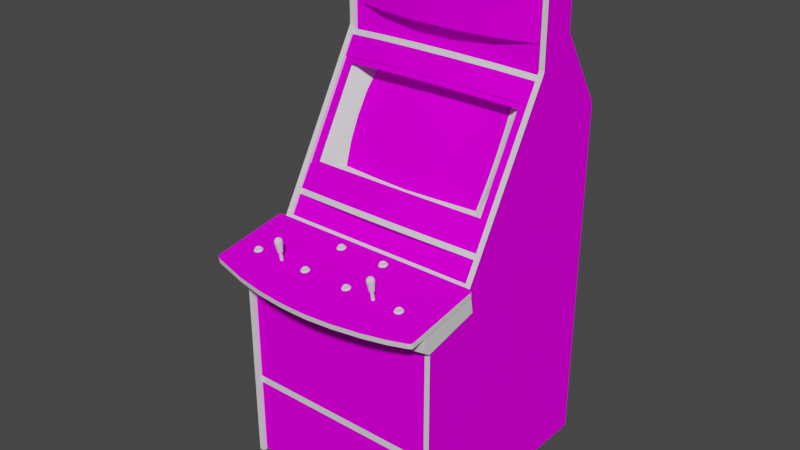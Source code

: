 # Source: freezeat.blend  (saved by Blender 2.93.20; exported with 4.5.12 LTS)
import bpy
from mathutils import Matrix  # noqa: F401  (used for matrix-valued properties, if any)

bpy.ops.wm.read_factory_settings(use_empty=True)
scene = bpy.context.scene
scene.name = 'Scene'

# ---- images (referenced by path relative to the original .blend; pixels are not part of the script)
import os
ASSET_DIR = os.environ.get("B2B_ASSET_DIR", "")  # directory of the original .blend (textures are referenced by path, not embedded)
HERE = os.path.dirname(os.path.abspath(__file__))  # packed textures are extracted next to this script under _unpacked/

def load_image(name, relpath, width, height, colorspace="sRGB"):
    """Load a texture the original file referenced (path relative to the .blend, or extracted next to this script)."""
    p = next((c for c in (os.path.join(HERE, relpath), os.path.join(ASSET_DIR, relpath)) if relpath and os.path.exists(c)), "")
    if p:
        img = bpy.data.images.load(p, check_existing=True)
        img.name = name
    else:  # same state as the original file: an image datablock whose file is absent (Cycles renders it pink)
        img = bpy.data.images.new(name, width, height)
        img.source = "FILE"
        img.filepath = "//" + (relpath or name)
    img.colorspace_settings.name = colorspace
    return img
img_01freezeatmarqueemap_tiff = load_image('01freezeatmarqueemap.TIFF', '01freezeatmarqueemap.TIFF', 1024, 1024, 'sRGB')
img_02freezeatscreenmap_tiff = load_image('02freezeatscreenmap.TIFF', '02freezeatscreenmap.TIFF', 1024, 1024, 'sRGB')
img_freezeatsidemap_tiff = load_image('freezeatsidemap.TIFF', 'freezeatsidemap.TIFF', 1024, 1024, 'sRGB')
img_freezeatcpomap_tiff = load_image('freezeatcpomap.TIFF', 'freezeatcpomap.TIFF', 1024, 1024, 'sRGB')
img_freezeatmmultimap_tiff = load_image('freezeatmmultimap.TIFF', 'freezeatmmultimap.TIFF', 1024, 1024, 'sRGB')

# ---- materials (node trees are filled in below, after node groups)
mat_01freezeatmarqueemat = bpy.data.materials.new('01freezeatmarqueemat')
mat_01freezeatmarqueemat.use_transparent_shadow = False
mat_01freezeatmarqueemat.roughness = 0.8807
mat_01freezeatmarqueemat.specular_intensity = 0.0
mat_02freezeatscreenmat = bpy.data.materials.new('02freezeatscreenmat')
mat_02freezeatscreenmat.use_transparent_shadow = False
mat_02freezeatscreenmat.roughness = 0.8807
mat_02freezeatscreenmat.specular_intensity = 0.0
mat_freezeatside = bpy.data.materials.new('freezeatside')
mat_freezeatside.use_transparent_shadow = False
mat_freezeatside.roughness = 0.8807
mat_freezeatside.specular_intensity = 0.0
mat_freezeatblacktrim = bpy.data.materials.new('freezeatblacktrim')
mat_freezeatblacktrim.use_transparent_shadow = False
mat_freezeatblacktrim.roughness = 0.7934
mat_freezeatblacktrim.specular_intensity = 0.1216
mat_freezeatcpomat = bpy.data.materials.new('freezeatcpomat')
mat_freezeatcpomat.use_transparent_shadow = False
mat_freezeatcpomat.roughness = 0.8807
mat_freezeatcpomat.specular_intensity = 0.0
mat_freezeatmmultimat = bpy.data.materials.new('freezeatmmultimat')
mat_freezeatmmultimat.use_transparent_shadow = False
mat_freezeatmmultimat.roughness = 0.8807
mat_freezeatmmultimat.specular_intensity = 0.0
mat_freezeatbuttonw = bpy.data.materials.new('freezeatbuttonw')
mat_freezeatbuttonw.use_transparent_shadow = False
mat_freezeatbuttonw.roughness = 0.7934
mat_freezeatbuttonw.specular_intensity = 0.6902
mat_freezeatbuttonyellow = bpy.data.materials.new('freezeatbuttonyellow')
mat_freezeatbuttonyellow.use_transparent_shadow = False
mat_freezeatbuttonyellow.roughness = 0.7934
mat_freezeatbuttonyellow.specular_intensity = 0.6275

# ---- node groups
ng_auto_smooth = bpy.data.node_groups.new('Auto Smooth', 'GeometryNodeTree')
_s = ng_auto_smooth.interface.new_socket(name='Geometry', in_out='OUTPUT', socket_type='NodeSocketGeometry')
_s = ng_auto_smooth.interface.new_socket(name='Geometry', in_out='INPUT', socket_type='NodeSocketGeometry')
_s = ng_auto_smooth.interface.new_socket(name='Angle', in_out='INPUT', socket_type='NodeSocketFloat')
_s.subtype = 'ANGLE'
_s.min_value = 0.0
_s.max_value = 3.142
ng_auto_smooth.is_modifier = True
_N = ng_auto_smooth.nodes; _L = ng_auto_smooth.links
n0 = _N.new('NodeGroupOutput'); n0.name = 'Group Output'; n0.location = (480, -100)
n1 = _N.new('NodeGroupInput'); n1.name = 'Group Input'; n1.location = (-420, -300)
n2 = _N.new('NodeGroupInput'); n2.name = 'Group Input.001'; n2.location = (-60, -100)
n3 = _N.new('GeometryNodeSetShadeSmooth'); n3.name = 'Set Shade Smooth'; n3.location = (120, -100)
n3.domain = 'EDGE'
n4 = _N.new('GeometryNodeSetShadeSmooth'); n4.name = 'Set Shade Smooth.001'; n4.location = (300, -100)
n5 = _N.new('GeometryNodeInputMeshEdgeAngle'); n5.name = 'Edge Angle'; n5.location = (-420, -220)
n6 = _N.new('GeometryNodeInputEdgeSmooth'); n6.name = 'Is Edge Smooth'; n6.location = (-60, -160)
n7 = _N.new('GeometryNodeInputShadeSmooth'); n7.name = 'Is Face Smooth'; n7.location = (-240, -340)
n8 = _N.new('FunctionNodeBooleanMath'); n8.name = 'Boolean Math'; n8.location = (-60, -220)
n9 = _N.new('FunctionNodeCompare'); n9.name = 'Compare'; n9.location = (-240, -180)
n9.operation = 'LESS_EQUAL'
_L.new(n5.outputs[0], n9.inputs[0])
_L.new(n4.outputs[0], n0.inputs[0])
_L.new(n1.outputs[1], n9.inputs[1])
_L.new(n9.outputs[0], n8.inputs[0])
_L.new(n7.outputs[0], n8.inputs[1])
_L.new(n2.outputs[0], n3.inputs[0])
_L.new(n6.outputs[0], n3.inputs[1])
_L.new(n3.outputs[0], n4.inputs[0])
_L.new(n8.outputs[0], n3.inputs[2])
n0.is_active_output = True

# ---- material node trees
mat_01freezeatmarqueemat.use_nodes = True; mat_01freezeatmarqueemat.node_tree.nodes.clear()
_N = mat_01freezeatmarqueemat.node_tree.nodes; _L = mat_01freezeatmarqueemat.node_tree.links
n0 = _N.new('ShaderNodeBsdfPrincipled'); n0.name = 'Principled BSDF'; n0.location = (10, 300)
n0.distribution = 'GGX'
n0.subsurface_method = 'BURLEY'
n0.inputs[2].default_value = 0.8807
n0.inputs[3].default_value = 1.45
n0.inputs[13].default_value = 0.0
n0.inputs[27].default_value = (0.0, 0.0, 0.0, 1.0)
n0.inputs[28].default_value = 1.0
n1 = _N.new('ShaderNodeOutputMaterial'); n1.name = 'Material Output'; n1.location = (300, 300)
n2 = _N.new('ShaderNodeTexImage'); n2.name = 'Image Texture'; n2.location = (-300, 600)
n2.image = img_01freezeatmarqueemap_tiff
_L.new(n0.outputs[0], n1.inputs[0])
_L.new(n2.outputs[0], n0.inputs[0])
n1.is_active_output = True
mat_02freezeatscreenmat.use_nodes = True; mat_02freezeatscreenmat.node_tree.nodes.clear()
_N = mat_02freezeatscreenmat.node_tree.nodes; _L = mat_02freezeatscreenmat.node_tree.links
n0 = _N.new('ShaderNodeBsdfPrincipled'); n0.name = 'Principled BSDF'; n0.location = (10, 300)
n0.distribution = 'GGX'
n0.subsurface_method = 'BURLEY'
n0.inputs[2].default_value = 0.8807
n0.inputs[3].default_value = 1.45
n0.inputs[13].default_value = 0.0
n0.inputs[27].default_value = (0.0, 0.0, 0.0, 1.0)
n0.inputs[28].default_value = 1.0
n1 = _N.new('ShaderNodeOutputMaterial'); n1.name = 'Material Output'; n1.location = (300, 300)
n2 = _N.new('ShaderNodeTexImage'); n2.name = 'Image Texture'; n2.location = (-300, 600)
n2.image = img_02freezeatscreenmap_tiff
_L.new(n0.outputs[0], n1.inputs[0])
_L.new(n2.outputs[0], n0.inputs[0])
n1.is_active_output = True
mat_freezeatside.use_nodes = True; mat_freezeatside.node_tree.nodes.clear()
_N = mat_freezeatside.node_tree.nodes; _L = mat_freezeatside.node_tree.links
n0 = _N.new('ShaderNodeBsdfPrincipled'); n0.name = 'Principled BSDF'; n0.location = (10, 300)
n0.distribution = 'GGX'
n0.subsurface_method = 'BURLEY'
n0.inputs[2].default_value = 0.8807
n0.inputs[3].default_value = 1.45
n0.inputs[13].default_value = 0.0
n0.inputs[27].default_value = (0.0, 0.0, 0.0, 1.0)
n0.inputs[28].default_value = 1.0
n1 = _N.new('ShaderNodeOutputMaterial'); n1.name = 'Material Output'; n1.location = (300, 300)
n2 = _N.new('ShaderNodeTexImage'); n2.name = 'Image Texture'; n2.location = (-300, 600)
n2.image = img_freezeatsidemap_tiff
_L.new(n0.outputs[0], n1.inputs[0])
_L.new(n2.outputs[0], n0.inputs[0])
n1.is_active_output = True
mat_freezeatblacktrim.use_nodes = True; mat_freezeatblacktrim.node_tree.nodes.clear()
_N = mat_freezeatblacktrim.node_tree.nodes; _L = mat_freezeatblacktrim.node_tree.links
n0 = _N.new('ShaderNodeBsdfPrincipled'); n0.name = 'Principled BSDF'; n0.location = (10, 300)
n0.distribution = 'GGX'
n0.subsurface_method = 'BURLEY'
n0.inputs[2].default_value = 0.7934
n0.inputs[3].default_value = 1.45
n0.inputs[13].default_value = 0.1216
n0.inputs[27].default_value = (0.0, 0.0, 0.0, 1.0)
n0.inputs[28].default_value = 1.0
n1 = _N.new('ShaderNodeOutputMaterial'); n1.name = 'Material Output'; n1.location = (300, 300)
_L.new(n0.outputs[0], n1.inputs[0])
n1.is_active_output = True
mat_freezeatcpomat.use_nodes = True; mat_freezeatcpomat.node_tree.nodes.clear()
_N = mat_freezeatcpomat.node_tree.nodes; _L = mat_freezeatcpomat.node_tree.links
n0 = _N.new('ShaderNodeBsdfPrincipled'); n0.name = 'Principled BSDF'; n0.location = (10, 300)
n0.distribution = 'GGX'
n0.subsurface_method = 'BURLEY'
n0.inputs[2].default_value = 0.8807
n0.inputs[3].default_value = 1.45
n0.inputs[13].default_value = 0.0
n0.inputs[27].default_value = (0.0, 0.0, 0.0, 1.0)
n0.inputs[28].default_value = 1.0
n1 = _N.new('ShaderNodeOutputMaterial'); n1.name = 'Material Output'; n1.location = (300, 300)
n2 = _N.new('ShaderNodeTexImage'); n2.name = 'Image Texture'; n2.location = (-300, 600)
n2.image = img_freezeatcpomap_tiff
_L.new(n0.outputs[0], n1.inputs[0])
_L.new(n2.outputs[0], n0.inputs[0])
n1.is_active_output = True
mat_freezeatmmultimat.use_nodes = True; mat_freezeatmmultimat.node_tree.nodes.clear()
_N = mat_freezeatmmultimat.node_tree.nodes; _L = mat_freezeatmmultimat.node_tree.links
n0 = _N.new('ShaderNodeBsdfPrincipled'); n0.name = 'Principled BSDF'; n0.location = (10, 300)
n0.distribution = 'GGX'
n0.subsurface_method = 'BURLEY'
n0.inputs[2].default_value = 0.8807
n0.inputs[3].default_value = 1.45
n0.inputs[13].default_value = 0.0
n0.inputs[27].default_value = (0.0, 0.0, 0.0, 1.0)
n0.inputs[28].default_value = 1.0
n1 = _N.new('ShaderNodeOutputMaterial'); n1.name = 'Material Output'; n1.location = (300, 300)
n2 = _N.new('ShaderNodeTexImage'); n2.name = 'Image Texture'; n2.location = (-300, 600)
n2.image = img_freezeatmmultimap_tiff
_L.new(n0.outputs[0], n1.inputs[0])
_L.new(n2.outputs[0], n0.inputs[0])
n1.is_active_output = True
mat_freezeatbuttonw.use_nodes = True; mat_freezeatbuttonw.node_tree.nodes.clear()
_N = mat_freezeatbuttonw.node_tree.nodes; _L = mat_freezeatbuttonw.node_tree.links
n0 = _N.new('ShaderNodeBsdfPrincipled'); n0.name = 'Principled BSDF'; n0.location = (10, 300)
n0.distribution = 'GGX'
n0.subsurface_method = 'BURLEY'
n0.inputs[2].default_value = 0.7934
n0.inputs[3].default_value = 1.45
n0.inputs[13].default_value = 0.6902
n0.inputs[27].default_value = (0.0, 0.0, 0.0, 1.0)
n0.inputs[28].default_value = 1.0
n1 = _N.new('ShaderNodeOutputMaterial'); n1.name = 'Material Output'; n1.location = (300, 300)
_L.new(n0.outputs[0], n1.inputs[0])
n1.is_active_output = True
mat_freezeatbuttonyellow.use_nodes = True; mat_freezeatbuttonyellow.node_tree.nodes.clear()
_N = mat_freezeatbuttonyellow.node_tree.nodes; _L = mat_freezeatbuttonyellow.node_tree.links
n0 = _N.new('ShaderNodeBsdfPrincipled'); n0.name = 'Principled BSDF'; n0.location = (10, 300)
n0.distribution = 'GGX'
n0.subsurface_method = 'BURLEY'
n0.inputs[2].default_value = 0.7934
n0.inputs[3].default_value = 1.45
n0.inputs[13].default_value = 0.6275
n0.inputs[27].default_value = (0.0, 0.0, 0.0, 1.0)
n0.inputs[28].default_value = 1.0
n1 = _N.new('ShaderNodeOutputMaterial'); n1.name = 'Material Output'; n1.location = (300, 300)
_L.new(n0.outputs[0], n1.inputs[0])
n1.is_active_output = True

# ---- world
world_world = bpy.data.worlds.new('World'); scene.world = world_world
world_world.use_nodes = True; world_world.node_tree.nodes.clear()
_N = world_world.node_tree.nodes; _L = world_world.node_tree.links
n0 = _N.new('ShaderNodeOutputWorld'); n0.name = 'World Output'; n0.location = (300, 300)
n1 = _N.new('ShaderNodeBackground'); n1.name = 'Background'; n1.location = (10, 300)
n1.inputs[0].default_value = (0.05088, 0.05088, 0.05088, 1.0)
_L.new(n1.outputs[0], n0.inputs[0])
n0.is_active_output = True
world_world.color = (0.05088, 0.05088, 0.05088)
world_world.use_sun_shadow = False
world_world.sun_shadow_jitter_overblur = 0.0

# ---- meshes
me_freezeat = bpy.data.meshes.new('freezeat')
me_freezeat.from_pydata([(0.08125, 0.5818, -0.3365), (-0.2226, 0.5818, -0.3542), (-0.07089, 0.8688, -0.3365), (0.2334, 0.5818, -0.3542), (-0.3747, 0.5818, -0.3924), (-0.3747, 0.8688, -0.3924), (-0.2226, 0.8688, -0.3542), (0.3851, 0.5818, -0.3924), (-0.07089, 0.5818, -0.3365), (0.08125, 0.8688, -0.3365), (0.3851, 0.5818, -0.4164), (0.2334, 0.8688, -0.3542), (-0.3747, 0.5818, -0.4164), (0.3851, 0.8688, -0.3924), (0.3851, 0.8608, -0.4046), (-0.3747, 0.8608, -0.4046), (-0.1406, 0.1443, -0.2285), (0.006023, 0.1468, -0.2184), (0.005603, 0.238, -0.2596), (0.2952, 0.2145, -0.2903), (0.1535, 0.2296, -0.2701), (0.151, 0.1443, -0.2281), (0.006023, 0.3179, -0.3168), (-0.1423, 0.309, -0.3231), (-0.1436, 0.2296, -0.2701), (0.1506, 0.3094, -0.3231), (0.2922, 0.1363, -0.2487), (-0.2869, 0.214, -0.2907), (0.1439, 0.05687, -0.1961), (0.006443, 0.05603, -0.189), (0.4028, -0.3659, 0.1695), (0.4028, -0.3659, -0.6807), (0.4028, 0.3145, -0.6807), (-0.392, -0.3659, -0.6807), (0.4028, -1.002, 0.1695), (0.4028, -1.002, -0.6807), (0.4028, 0.6011, -0.5076), (0.4028, -0.1478, 0.001378), (0.4028, 0.5007, -0.3752), (-0.392, 0.5116, -0.3756), (-0.392, 0.6011, -0.5076), (-0.392, -0.2062, 0.1695), (0.4028, 0.868, -0.3785), (0.4028, 0.5956, -0.5088), (-0.392, 0.3212, -0.6786), (0.4028, -0.2062, 0.1695), (0.4028, 0.8625, -0.3756), (0.4028, 0.3212, -0.6786), (-0.392, 0.5007, -0.3752), (0.1825, -0.09821, 0.1888), (0.1817, -0.09779, 0.1859), (0.1817, -0.1297, 0.1813), (-0.2129, -0.09821, 0.1888), (-0.2138, -0.09779, 0.1859), (-0.2134, -0.1297, 0.1813), (0.193, -0.1293, 0.1783), (0.1909, -0.1289, 0.1762), (0.1909, -0.09695, 0.1808), (0.1825, -0.1302, 0.1842), (0.1909, -0.1306, 0.1863), (0.193, -0.1302, 0.1842), (0.193, -0.09821, 0.1888), (0.1909, -0.09863, 0.1913), (-0.2024, -0.1293, 0.1783), (-0.2045, -0.1289, 0.1762), (-0.202, -0.09737, 0.1829), (-0.2125, -0.1302, 0.1842), (-0.2045, -0.1306, 0.1863), (-0.2024, -0.1302, 0.1842), (-0.1486, -0.2293, 0.2544), (-0.4046, -0.2163, 0.2077), (0.417, -0.2163, 0.2077), (0.188, -0.1289, 0.1754), (0.1939, -0.1297, 0.1813), (0.1846, -0.1289, 0.1762), (0.1825, -0.1293, 0.1783), (0.1846, -0.1306, 0.1863), (0.1939, -0.09779, 0.1859), (-0.2104, -0.09695, 0.1808), (-0.2016, -0.1297, 0.1813), (-0.2104, -0.1289, 0.1762), (-0.2125, -0.1293, 0.1783), (-0.2104, -0.1306, 0.1863), (-0.3739, 0.8621, -0.4996), (0.1632, -0.1503, 0.2603), (-0.1486, -0.1503, 0.2603), (0.1632, -0.2386, 0.2384), (-0.1486, -0.2386, 0.2384), (0.188, -0.1306, 0.1871), (-0.2075, -0.1289, 0.1754), (-0.2075, -0.1306, 0.1871), (0.3851, -0.6992, 0.1544), (0.3851, -0.6727, 0.1544), (-0.3739, 0.5994, -0.4996), (0.3851, 0.5994, -0.4996), (-0.3739, 0.3115, -0.6706), (0.3851, 0.3115, -0.6706), (-0.3739, -0.9972, -0.6706), (0.3851, -0.9972, -0.6706), (0.3851, 0.8621, -0.3836), (0.3851, 0.8621, -0.4996), (-0.3739, 0.8621, -0.3836), (0.383, 0.4918, -0.3706), (-0.3722, 0.4918, -0.3706), (-0.3722, -0.1478, 0.001378), (-0.3722, 0.5956, -0.5088), (-0.3722, -1.002, 0.1695), (0.383, -1.002, 0.1695), (0.06024, -0.1734, 0.3452), (-0.41, -0.1175, -0.01123), (0.1632, -0.2293, 0.2544), (-0.4046, -0.1415, 0.2166), (0.383, 0.5116, -0.3756), (-0.392, 0.3145, -0.6807), (0.417, -0.2285, 0.1913), (0.3864, -0.04147, -0.09444), (0.3864, 0.4885, -0.4042), (-0.392, -0.3659, 0.1695), (0.006443, 0.4322, -0.371), (-0.1348, 0.3788, -0.3806), (-0.2865, 0.291, -0.3374), (-0.3718, 0.4881, -0.4042), (-0.3718, -0.04147, -0.09486), (0.383, 0.868, -0.5004), (-0.3722, 0.868, -0.5004), (0.3254, 0.4166, -0.3622), (0.3368, 0.3279, -0.31), (-0.07341, 0.006015, -0.052), (-0.2285, -0.001129, -0.06418), (-0.2285, -0.01836, -0.0541), (0.2426, 0.5015, -0.3516), (0.08587, 0.5087, -0.3395), (0.08587, 0.491, -0.3294), (0.383, 0.3212, -0.6786), (0.383, 0.5956, -0.5088), (-0.3722, 0.3212, -0.6786), (0.006443, 0.04132, -0.1428), (0.1674, 0.04678, -0.1461), (0.2922, 0.2918, -0.3378), (-0.3285, 0.1426, -0.202), (-0.2835, 0.1359, -0.2491), (-0.1327, 0.05687, -0.1957), (-0.3336, 0.2338, -0.2554), (-0.1583, 0.4254, -0.3672), (-0.3777, -0.03223, -0.07721), (0.417, -0.1818, -0.023), (-0.4046, -0.1818, -0.023), (0.417, -0.1104, -0.01123), (0.417, -0.1415, 0.2166), (0.167, 0.4263, -0.3676), (0.1439, 0.3792, -0.3811), (0.283, 0.3653, -0.389), (-0.2251, 0.5015, -0.3516), (-0.05323, -0.1541, 0.3477), (-0.1562, -0.1528, 0.3393), (0.1531, -0.1722, 0.3376), (0.2599, -0.1507, 0.3241), (-0.2545, -0.1692, 0.3199), (-0.41, -0.1617, 0.2716), (0.4221, -0.1419, 0.2687), (0.4221, -0.1608, 0.2657), (-0.4046, -0.1104, -0.01123), (0.4099, -0.1163, -0.01837), (-0.3911, -0.1163, -0.01837), (-0.3911, -0.09737, -0.01543), (-0.392, -1.002, -0.6807), (-0.3722, -1.002, -0.6807), (0.383, -1.002, -0.6807), (0.383, 0.6011, -0.5076), (-0.3722, 0.6011, -0.5076), (-0.392, 0.5956, -0.5088), (0.4028, 0.4918, -0.3706), (0.383, -0.1478, 0.001378), (0.4028, 0.5116, -0.3756), (-0.392, 0.8625, -0.3756), (-0.3722, 0.5116, -0.3756), (-0.392, 0.4918, -0.3706), (0.4221, -0.1184, -0.005767), (0.4099, -0.09737, -0.01543), (-0.2545, -0.1503, 0.3229), (-0.3957, -0.1449, 0.2863), (0.283, 0.05477, -0.2113), (0.3368, 0.1426, -0.202), (0.3859, 0.47, -0.3664), (0.3859, 0.4872, -0.376), (-0.2735, 0.05477, -0.2113), (-0.3773, 0.47, -0.3664), (0.2393, -0.01836, -0.0541), (0.1531, -0.1533, 0.3405), (0.4028, 0.8629, -0.5038), (0.4028, 0.868, -0.5004), (-0.392, 0.8629, -0.5038), (-0.3722, 0.868, -0.3785), (-0.392, 0.868, -0.5004), (-0.3722, 0.8625, -0.3756), (-0.392, 0.868, -0.3785), (0.383, 0.8625, -0.3756), (-0.3777, -0.015, -0.08772), (0.008965, -0.1734, 0.346), (0.008965, -0.1545, 0.3489), (-0.05323, -0.1734, 0.3447), (-0.3726, -0.1012, -0.03939), (-0.3726, -0.1012, -0.01501), (0.3834, -0.1012, -0.01501), (-0.1562, 0.04678, -0.1461), (-0.07004, 0.491, -0.3294), (-0.3722, -0.2062, 0.1695), (-0.392, -0.1478, 0.001378), (0.383, -0.2062, 0.1695), (0.2426, 0.4843, -0.3416), (-0.07341, -0.01122, -0.04191), (0.2599, -0.1697, 0.3212), (0.4107, -0.1634, 0.2821), (-0.3314, 0.3267, -0.3096), (-0.2781, 0.3641, -0.3886), (-0.3209, 0.4149, -0.3613), (-0.4063, -0.1629, 0.2775), (0.08251, -0.01122, -0.04191), (0.006443, 0.3855, -0.379), (0.3834, -0.1012, -0.03939), (-0.392, -1.002, 0.1695), (-0.4046, -0.2285, 0.1913), (0.417, -0.1171, -0.01459), (0.417, -0.09821, -0.01165), (-0.3773, 0.4872, -0.376), (-0.07004, 0.5087, -0.3395), (0.3864, -0.03223, -0.07721), (0.3254, 0.05393, -0.1503), (-0.3159, 0.05393, -0.1503), (-0.1562, -0.1722, 0.3363), (0.3418, 0.2342, -0.2554), (-0.3957, -0.1638, 0.2834), (0.3435, -0.1667, 0.3027), (0.4204, -0.1436, 0.2792), (-0.3722, 0.8629, -0.5038), (0.383, 0.8629, -0.5038), (0.383, 0.868, -0.3785), (0.4204, -0.1625, 0.2762), (-0.3722, 0.3145, -0.6807), (0.383, 0.3145, -0.6807), (-0.4029, -0.1167, -0.01711), (-0.3722, 0.5007, -0.3752), (0.383, 0.5007, -0.3752), (-0.41, -0.1428, 0.2745), (0.3435, -0.1478, 0.3056), (0.06024, -0.1545, 0.3481), (0.4107, -0.1444, 0.2851), (0.4221, -0.09947, -0.002825), (-0.4029, -0.09779, -0.01417), (-0.41, -0.09863, -0.008289), (-0.4063, -0.1436, 0.2804), (-0.2226, 0.007276, -0.07217), (-0.2197, 0.09049, -0.1201), (-0.3378, 0.07914, -0.1398), (-0.06962, 0.4057, -0.2857), (0.08041, 0.4057, -0.2857), (0.08125, 0.4935, -0.3361), (0.3511, 0.07914, -0.1403), (0.23, 0.09049, -0.1201), (0.2334, 0.007276, -0.07217), (0.08041, 0.09763, -0.1083), (-0.06962, 0.09763, -0.1083), (-0.07089, 0.014, -0.0604), (0.23, 0.399, -0.2974), (0.3511, 0.3876, -0.3176), (0.3557, 0.475, -0.368), (-0.3424, 0.475, -0.3676), (-0.3378, 0.3876, -0.3172), (-0.2197, 0.399, -0.2974), (0.3851, -0.5542, 0.1544), (-0.3739, -0.5542, 0.1544), (-0.3739, -0.6727, 0.1544), (0.2334, 0.4864, -0.3479), (-0.3747, 0.07116, -0.1419), (-0.3747, -0.007013, -0.09696), (0.3851, -0.007013, -0.09696), (0.3851, 0.07116, -0.1419), (0.08125, 0.014, -0.0604), (0.3851, 0.3897, -0.3256), (-0.07089, 0.4935, -0.3361), (-0.3747, 0.3897, -0.3256), (-0.3739, -0.6992, 0.1544), (-0.3739, -0.9972, 0.1544), (0.3851, -0.9972, 0.1544), (0.3851, -0.2176, 0.1544), (-0.3739, -0.2176, 0.1544), (-0.3726, 0.478, -0.3907), (0.3834, 0.478, -0.3907), (0.3834, 0.5801, -0.3907), (-0.3726, 0.5801, -0.3907), (0.3834, -0.03223, -0.07931), (-0.3726, -0.03223, -0.07931), (0.3864, -0.015, -0.08772), (0.3864, 0.06233, -0.1331), (0.2397, 0.0762, -0.11), (-0.2226, 0.4864, -0.3479), (-0.3773, 0.4032, -0.3277), (-0.2255, 0.4175, -0.3033), (0.3859, 0.4032, -0.3277), (-0.3424, -0.004071, -0.09192), (-0.3747, 0.4721, -0.3727), (0.3851, 0.4721, -0.3727), (0.3557, -0.004071, -0.09234), (-0.3777, 0.06233, -0.1331), (0.08545, 0.4242, -0.2911), (0.2422, 0.4175, -0.3033), (-0.2251, 0.4843, -0.3416), (-0.07047, 0.4242, -0.2911), (0.2393, -0.001129, -0.06418), (0.08293, 0.08334, -0.09781), (-0.2281, 0.0762, -0.11), (0.08251, 0.006015, -0.052), (-0.07299, 0.08334, -0.09781), (-0.09148, -0.09485, 0.02407), (-0.08601, -0.09821, 0.01945), (0.08882, -0.09485, 0.02407), (-0.08265, -0.09989, 0.02954), (-0.08686, -0.1024, 0.04256), (-0.07845, -0.1024, 0.04256), (-0.08686, -0.09821, 0.01651), (-0.07929, -0.09821, 0.01945), (-0.07383, -0.09485, 0.02407), (-0.07383, -0.09863, 0.02323), (0.09764, -0.09989, 0.02954), (0.09344, -0.1024, 0.04256), (0.1018, -0.1024, 0.04256), (0.09344, -0.09821, 0.01651), (0.09428, -0.09821, 0.01945), (0.101, -0.09401, 0.02029), (0.1065, -0.09485, 0.02407), (-0.09148, -0.09695, 0.03668), (-0.09148, -0.1007, 0.03584), (-0.07173, -0.09989, 0.02954), (-0.07131, -0.1016, 0.03752), (-0.08601, -0.1016, 0.03962), (-0.09358, -0.1016, 0.03752), (-0.09652, -0.1003, 0.02954), (-0.0692, -0.1016, 0.01945), (-0.07761, -0.1007, 0.01357), (-0.07845, -0.09821, 0.01651), (-0.09358, -0.09905, 0.02155), (0.08882, -0.1007, 0.03584), (0.1065, -0.1007, 0.03584), (0.109, -0.1016, 0.03752), (0.08671, -0.1016, 0.03752), (0.08377, -0.1003, 0.02954), (0.1111, -0.1016, 0.01945), (0.1018, -0.09821, 0.01651), (0.1086, -0.09989, 0.02954), (0.08671, -0.09905, 0.02155), (-0.07383, -0.09695, 0.03668), (-0.07929, -0.1016, 0.03962), (-0.09316, -0.09569, 0.03038), (-0.09148, -0.09863, 0.02323), (-0.07383, -0.1007, 0.03584), (-0.07173, -0.09569, 0.03038), (-0.09316, -0.09989, 0.02954), (-0.07131, -0.09905, 0.02155), (-0.0692, -0.1049, 0.03836), (-0.06626, -0.1033, 0.02911), (-0.06878, -0.1003, 0.02954), (-0.0877, -0.1007, 0.01357), (0.1065, -0.09695, 0.03668), (0.101, -0.1016, 0.03962), (0.09428, -0.1016, 0.03962), (0.09428, -0.09737, 0.04046), (0.08882, -0.09863, 0.02323), (0.1086, -0.09569, 0.03038), (0.08671, -0.09989, 0.02954), (0.109, -0.09905, 0.02155), (0.1111, -0.1049, 0.03836), (0.114, -0.1033, 0.02911), (0.1115, -0.1003, 0.02954), (0.1027, -0.1007, 0.01357), (0.0926, -0.1007, 0.01357), (-0.08601, -0.09737, 0.04046), (-0.07929, -0.09737, 0.04046), (-0.08601, -0.09401, 0.02029), (-0.07929, -0.09401, 0.02029), (-0.07761, -0.1058, 0.04424), (-0.0877, -0.1058, 0.04424), (-0.09568, -0.1049, 0.03836), (-0.09904, -0.1033, 0.02911), (-0.09568, -0.1016, 0.01945), (0.101, -0.09737, 0.04046), (0.09428, -0.09401, 0.02029), (0.08671, -0.09569, 0.03038), (0.08882, -0.09695, 0.03668), (0.101, -0.09821, 0.01945), (0.1065, -0.09863, 0.02323), (0.1027, -0.1058, 0.04424), (0.0926, -0.1058, 0.04424), (0.08461, -0.1049, 0.03836), (0.08125, -0.1033, 0.02911), (0.08461, -0.1016, 0.01945), (0.18, -0.04694, 0.1846), (0.1809, -0.04358, 0.1943), (0.188, -0.04232, 0.1871), (-0.2155, -0.04694, 0.1846), (-0.2146, -0.04358, 0.1943), (-0.2075, -0.04232, 0.1871), (-0.3256, -0.1201, 0.1766), (-0.3201, -0.1196, 0.1728), (-0.11, -0.1201, 0.1766), (-0.1045, -0.1196, 0.1728), (-0.1045, -0.1234, 0.172), (0.07327, -0.1234, 0.172), (0.1926, -0.09653, 0.1947), (0.188, -0.09695, 0.196), (0.183, -0.09401, 0.1779), (0.1809, -0.05408, 0.18), (0.1964, -0.09485, 0.1817), (0.1926, -0.09401, 0.1779), (0.1951, -0.05408, 0.18), (-0.2024, -0.09653, 0.1947), (-0.2125, -0.09401, 0.1779), (-0.2146, -0.05408, 0.18), (-0.1991, -0.09485, 0.1817), (-0.2024, -0.09401, 0.1779), (-0.2003, -0.05408, 0.18), (-0.3167, -0.1251, 0.1821), (-0.3209, -0.1276, 0.1951), (-0.3125, -0.1276, 0.1951), (-0.3134, -0.1268, 0.1922), (-0.3209, -0.1234, 0.1691), (-0.3201, -0.1234, 0.172), (-0.3079, -0.1201, 0.1766), (-0.1011, -0.1251, 0.1821), (-0.1053, -0.1276, 0.1951), (-0.09694, -0.1276, 0.1951), (-0.09778, -0.1268, 0.1922), (-0.1053, -0.1234, 0.1691), (-0.09778, -0.1196, 0.1728), (-0.09232, -0.1201, 0.1766), (-0.09232, -0.1243, 0.1758), (0.07663, -0.1251, 0.1821), (0.08545, -0.1201, 0.1766), (0.07999, -0.1196, 0.1728), (0.07243, -0.1276, 0.1951), (0.08083, -0.1276, 0.1951), (0.07999, -0.1268, 0.1922), (0.07243, -0.1234, 0.1691), (0.07999, -0.1234, 0.172), (0.08545, -0.1243, 0.1758), (0.2914, -0.1251, 0.1821), (0.3002, -0.1201, 0.1766), (0.2872, -0.1276, 0.1951), (0.2956, -0.1276, 0.1951), (0.2947, -0.1268, 0.1922), (0.2872, -0.1234, 0.1691), (0.288, -0.1234, 0.172), (0.3002, -0.1243, 0.1758), (0.1846, -0.09695, 0.1808), (0.1964, -0.09611, 0.1913), (0.1733, -0.05576, 0.1922), (0.1754, -0.04862, 0.1934), (0.1754, -0.05492, 0.185), (0.1951, -0.05786, 0.2048), (0.1956, -0.04946, 0.2027), (0.2002, -0.04862, 0.1934), (0.1951, -0.04358, 0.1943), (0.188, -0.05366, 0.1779), (-0.2075, -0.09695, 0.18), (-0.2045, -0.09863, 0.1913), (-0.202, -0.09821, 0.1888), (-0.1991, -0.09611, 0.1913), (-0.2218, -0.05576, 0.1922), (-0.2201, -0.04862, 0.1934), (-0.2201, -0.05492, 0.185), (-0.2003, -0.05786, 0.2048), (-0.1995, -0.04946, 0.2027), (-0.1949, -0.04862, 0.1934), (-0.2003, -0.04358, 0.1943), (-0.3201, -0.123, 0.193), (-0.3058, -0.1251, 0.1821), (-0.3054, -0.1268, 0.1901), (-0.3201, -0.1268, 0.1922), (-0.3256, -0.1264, 0.1884), (-0.3281, -0.1268, 0.1901), (-0.3306, -0.1255, 0.1821), (-0.3037, -0.1272, 0.172), (-0.3117, -0.1264, 0.1665), (-0.3281, -0.1243, 0.1741), (-0.1045, -0.123, 0.193), (-0.11, -0.1222, 0.1892), (-0.11, -0.1264, 0.1884), (-0.09022, -0.1268, 0.1901), (-0.1045, -0.1268, 0.1922), (-0.1125, -0.1268, 0.1901), (-0.115, -0.1255, 0.1821), (-0.08812, -0.1272, 0.172), (-0.0961, -0.1264, 0.1665), (-0.09064, -0.1251, 0.1821), (-0.1125, -0.1243, 0.1741), (0.07327, -0.123, 0.193), (0.0678, -0.1264, 0.1884), (0.08755, -0.1251, 0.1821), (0.08797, -0.1268, 0.1901), (0.07327, -0.1268, 0.1922), (0.0657, -0.1268, 0.1901), (0.06276, -0.1255, 0.1821), (0.09008, -0.1272, 0.172), (0.0657, -0.1243, 0.1741), (0.288, -0.123, 0.193), (0.3023, -0.1251, 0.1821), (0.3023, -0.1268, 0.1901), (0.288, -0.1268, 0.1922), (0.2826, -0.1264, 0.1884), (0.28, -0.1268, 0.1901), (0.2775, -0.1255, 0.1821), (0.3044, -0.1272, 0.172), (0.2964, -0.1264, 0.1665), (0.2956, -0.1234, 0.1691), (0.28, -0.1243, 0.1741), (0.1783, -0.09527, 0.1863), (0.1796, -0.09485, 0.1817), (0.1825, -0.09737, 0.1829), (0.1809, -0.05786, 0.2048), (0.1754, -0.05702, 0.1993), (0.1796, -0.09611, 0.1913), (0.1846, -0.09863, 0.1913), (0.183, -0.09653, 0.1947), (0.1956, -0.04694, 0.1846), (0.2002, -0.05492, 0.185), (0.188, -0.04484, 0.2014), (0.188, -0.04147, 0.1943), (0.188, -0.05072, 0.2056), (0.18, -0.04946, 0.2027), (0.188, -0.04694, 0.1808), (-0.2171, -0.09527, 0.1863), (-0.2159, -0.09485, 0.1817), (-0.2129, -0.09737, 0.1829), (-0.2146, -0.05786, 0.2048), (-0.2201, -0.05702, 0.1993), (-0.2159, -0.09611, 0.1913), (-0.2104, -0.09863, 0.1913), (-0.2125, -0.09653, 0.1947), (-0.1995, -0.04694, 0.1846), (-0.1949, -0.05492, 0.185), (-0.2075, -0.04484, 0.2014), (-0.2075, -0.04147, 0.1943), (-0.2075, -0.05072, 0.2056), (-0.2155, -0.04946, 0.2027), (-0.2075, -0.04694, 0.1808), (-0.3079, -0.1222, 0.1892), (-0.3134, -0.123, 0.193), (-0.3256, -0.1222, 0.1892), (-0.3277, -0.1213, 0.1829), (-0.3256, -0.1243, 0.1758), (-0.3079, -0.1264, 0.1884), (-0.3058, -0.1213, 0.1829), (-0.3277, -0.1251, 0.1821), (-0.3054, -0.1243, 0.1741), (-0.3037, -0.1302, 0.1913), (-0.3003, -0.1289, 0.1817), (-0.3029, -0.1255, 0.1821), (-0.3125, -0.1234, 0.1691), (-0.3218, -0.1264, 0.1665), (-0.09232, -0.1222, 0.1892), (-0.09778, -0.123, 0.193), (-0.1121, -0.1213, 0.1829), (-0.11, -0.1243, 0.1758), (-0.09232, -0.1264, 0.1884), (-0.09064, -0.1213, 0.1829), (-0.1121, -0.1251, 0.1821), (-0.09022, -0.1243, 0.1741), (-0.08812, -0.1302, 0.1913), (-0.08475, -0.1289, 0.1817), (-0.08728, -0.1255, 0.1821), (-0.09694, -0.1234, 0.1691), (-0.1062, -0.1264, 0.1665), (0.08545, -0.1222, 0.1892), (0.0678, -0.1243, 0.1758), (0.08545, -0.1264, 0.1884), (0.08755, -0.1213, 0.1829), (0.06612, -0.1251, 0.1821), (0.08797, -0.1243, 0.1741), (0.09008, -0.1302, 0.1913), (0.09302, -0.1289, 0.1817), (0.0905, -0.1255, 0.1821), (0.08083, -0.1234, 0.1691), (0.08167, -0.1264, 0.1665), (0.07158, -0.1264, 0.1665), (0.3002, -0.1222, 0.1892), (0.2826, -0.1222, 0.1892), (0.2826, -0.1243, 0.1758), (0.3002, -0.1264, 0.1884), (0.3023, -0.1213, 0.1829), (0.2805, -0.1251, 0.1821), (0.3023, -0.1243, 0.1741), (0.3044, -0.1302, 0.1913), (0.3078, -0.1289, 0.1817), (0.3053, -0.1255, 0.1821), (0.2863, -0.1264, 0.1665), (0.193, -0.09737, 0.1829), (0.188, -0.09863, 0.1922), (0.1977, -0.09527, 0.1863), (0.188, -0.05829, 0.2065), (0.2023, -0.05576, 0.1922), (0.2002, -0.05702, 0.1993), (-0.2045, -0.09695, 0.1808), (-0.2075, -0.09863, 0.1922), (-0.1978, -0.09527, 0.1863), (-0.2016, -0.09779, 0.1859), (-0.2075, -0.05829, 0.2065), (-0.1932, -0.05576, 0.1922), (-0.1949, -0.05702, 0.1993), (-0.2075, -0.05366, 0.1779), (-0.3134, -0.1196, 0.1728), (-0.3134, -0.1234, 0.172), (-0.3079, -0.1243, 0.1758), (-0.3117, -0.131, 0.1972), (-0.3218, -0.131, 0.1972), (-0.3298, -0.1302, 0.1913), (-0.3331, -0.1289, 0.1817), (-0.3298, -0.1272, 0.172), (-0.09778, -0.1234, 0.172), (-0.0961, -0.131, 0.1972), (-0.1062, -0.131, 0.1972), (-0.1146, -0.1302, 0.1913), (-0.1175, -0.1289, 0.1817), (-0.1146, -0.1272, 0.172), (0.07999, -0.123, 0.193), (0.07327, -0.1196, 0.1728), (0.0678, -0.1201, 0.1766), (0.06612, -0.1213, 0.1829), (0.0678, -0.1222, 0.1892), (0.08167, -0.131, 0.1972), (0.07158, -0.131, 0.1972), (0.0636, -0.1302, 0.1913), (0.06024, -0.1289, 0.1817), (0.0636, -0.1272, 0.172), (0.2947, -0.123, 0.193), (0.288, -0.1196, 0.1728), (0.2826, -0.1201, 0.1766), (0.2947, -0.1196, 0.1728), (0.2805, -0.1213, 0.1829), (0.2947, -0.1234, 0.172), (0.2964, -0.131, 0.1972), (0.2863, -0.131, 0.1972), (0.2779, -0.1302, 0.1913), (0.275, -0.1289, 0.1817), (0.2779, -0.1272, 0.172), (0.188, -0.09695, 0.18), (0.188, -0.09401, 0.1766), (-0.2075, -0.09401, 0.1766), (-0.2075, -0.09695, 0.196)], [], [(288, 289, 286, 287), (7, 3, 4), (5, 6, 13), (15, 5, 13, 14), (176, 207, 104, 103), (8, 1, 4), (6, 9, 13), (172, 37, 171, 102), (3, 8, 4), (9, 11, 13), (96, 95, 93, 94), (69, 87, 86, 110), (6, 2, 9), (98, 97, 95, 96), (3, 0, 8), (643, 57, 56, 72), (24, 18, 22, 23), (597, 517, 521, 408), (421, 478, 613, 612), (266, 300, 280, 267), (268, 295, 266, 267), (141, 29, 17, 16), (409, 515, 456, 410), (599, 457, 407, 453), (70, 221, 87, 69), (412, 644, 461, 413), (603, 464, 68, 79), (111, 70, 69, 85), (120, 213, 142, 27), (536, 534, 52, 535), (65, 603, 79, 63), (30, 31, 32), (33, 207, 176), (476, 423, 545, 473), (106, 220, 165, 166), (36, 171, 37), (36, 189, 38), (33, 39, 40), (196, 123, 168, 112), (33, 117, 41), (30, 32, 37), (189, 42, 173), (32, 43, 37), (33, 170, 44), (30, 37, 45), (33, 41, 207), (42, 46, 173), (174, 195, 193), (193, 191, 40), (189, 190, 42), (32, 47, 43), (33, 44, 113), (43, 36, 37), (33, 40, 170), (36, 38, 171), (33, 48, 39), (33, 176, 48), (189, 173, 38), (246, 244, 232, 212), (594, 77, 73, 55), (20, 18, 17, 21), (23, 120, 27, 24), (58, 76, 520, 49), (22, 25, 150, 218), (178, 223, 222, 162), (66, 82, 535, 52), (86, 114, 71, 110), (505, 447, 638, 590), (413, 523, 411, 412), (50, 516, 75, 51), (57, 594, 55, 56), (77, 61, 60, 73), (516, 452, 74, 75), (148, 114, 145, 147), (600, 65, 63, 64), (205, 307, 304, 132), (463, 601, 90, 67), (42, 236, 196, 46), (145, 87, 221), (404, 432, 616, 405), (308, 311, 217, 187), (145, 86, 87), (78, 462, 89, 80), (51, 58, 49, 50), (21, 26, 19, 20), (462, 600, 64, 89), (519, 521, 517, 518), (21, 17, 29, 28), (62, 595, 88, 59), (32, 239, 133, 47), (5, 4, 1, 6), (11, 3, 7, 13), (123, 190, 189, 235), (623, 437, 442, 406), (167, 172, 102), (166, 103, 104), (166, 135, 105), (167, 134, 133), (208, 172, 167, 107), (322, 332, 360, 357), (108, 157, 109), (222, 212, 109), (18, 20, 25, 22), (110, 71, 148, 84), (167, 112, 168), (169, 124, 194, 175), (166, 169, 175), (151, 138, 126, 125), (113, 238, 33), (238, 165, 33), (32, 31, 239), (31, 35, 239), (129, 210, 127, 128), (145, 114, 86), (145, 221, 146), (212, 108, 109), (115, 137, 136), (227, 115, 116), (106, 41, 117), (30, 45, 107), (267, 280, 273, 253), (139, 121, 122), (228, 122, 115), (8, 0, 9, 2), (125, 116, 121), (116, 125, 126), (229, 200, 153, 154), (306, 205, 225, 152), (183, 186, 224, 184), (131, 225, 205, 132), (141, 204, 136, 29), (26, 182, 230, 19), (230, 126, 138, 19), (541, 604, 469, 470), (261, 252, 251, 262), (139, 142, 121), (143, 118, 121), (187, 226, 292, 308), (187, 210, 144), (397, 522, 528, 395), (134, 43, 47, 133), (531, 78, 80, 81), (143, 215, 214, 119), (213, 120, 214, 215), (152, 131, 184), (212, 237, 233, 246), (155, 211, 156, 188), (211, 232, 244, 156), (204, 141, 185, 228), (160, 177, 247, 159), (108, 155, 188, 245), (92, 271, 281, 91), (238, 166, 165), (226, 144, 197, 292), (35, 167, 239), (169, 105, 170, 40), (164, 178, 162, 163), (0, 3, 11, 9), (220, 117, 33, 165), (44, 170, 105, 135), (83, 101, 99, 100), (54, 66, 52, 53), (227, 116, 182), (332, 354, 333, 360), (364, 363, 384, 365), (163, 240, 248, 164), (174, 193, 40, 39), (262, 277, 260, 261), (223, 247, 177, 222), (40, 191, 234, 169), (231, 157, 179, 180), (46, 196, 112, 173), (203, 219, 201, 202), (282, 283, 91, 281), (53, 531, 81, 54), (108, 200, 157), (149, 125, 121), (633, 635, 637, 450), (228, 115, 204), (151, 125, 149, 150), (192, 124, 193, 195), (191, 193, 124, 234), (45, 208, 107), (106, 206, 41), (208, 45, 37, 172), (212, 211, 108), (198, 108, 245, 199), (213, 215, 121), (182, 26, 181, 227), (157, 216, 109), (187, 217, 210), (50, 49, 519, 514), (131, 130, 184), (220, 106, 117), (34, 30, 107), (453, 407, 62, 61), (148, 71, 114), (146, 221, 70), (222, 177, 160), (152, 224, 186, 306), (224, 152, 184), (25, 138, 151, 150), (210, 129, 144), (152, 225, 131), (226, 187, 144), (143, 121, 215), (115, 227, 137), (115, 136, 204), (163, 222, 109), (256, 279, 254, 255), (157, 229, 154, 179), (211, 155, 108), (118, 149, 121), (139, 122, 228), (200, 229, 157), (116, 230, 182), (307, 205, 306, 297), (243, 249, 109, 158), (465, 602, 605, 606), (116, 126, 230), (142, 213, 121), (157, 231, 216), (255, 263, 272, 256), (212, 232, 211), (163, 162, 222), (158, 216, 250, 243), (305, 209, 132, 304), (169, 234, 124), (135, 238, 113, 44), (123, 235, 168), (39, 48, 241, 175), (194, 192, 195, 174), (10, 7, 4, 12), (222, 160, 212), (216, 158, 109), (124, 192, 194), (196, 236, 123), (160, 237, 212), (294, 308, 292, 293), (35, 34, 107, 167), (180, 250, 216, 231), (236, 42, 190, 123), (108, 198, 200), (166, 238, 135), (38, 242, 102, 171), (167, 133, 239), (377, 378, 320, 314), (240, 163, 109), (166, 105, 169), (242, 38, 173, 112), (167, 168, 134), (166, 175, 241), (85, 69, 110, 84), (167, 242, 112), (271, 92, 269, 270), (283, 282, 97, 98), (167, 102, 242), (166, 241, 103), (243, 178, 164), (154, 153, 178), (156, 244, 178), (180, 179, 178), (245, 188, 178), (244, 246, 178), (199, 245, 178), (179, 154, 178), (159, 247, 178), (248, 249, 243), (188, 156, 178), (243, 250, 178), (246, 233, 178), (247, 223, 178), (250, 180, 178), (153, 199, 178), (248, 243, 164), (233, 159, 178), (350, 376, 351, 354), (128, 197, 144, 129), (253, 299, 251, 252), (184, 130, 209, 183), (601, 535, 82, 90), (18, 24, 16, 17), (31, 30, 34, 35), (279, 295, 268, 254), (277, 259, 258, 260), (257, 302, 275, 276), (140, 27, 142, 139), (556, 552, 480, 481), (120, 23, 119, 214), (464, 463, 67, 68), (274, 299, 253, 273), (111, 161, 146, 70), (278, 301, 265, 264), (94, 93, 83, 100), (402, 608, 609, 425), (334, 351, 376, 375), (1, 8, 2, 6), (312, 127, 311, 309), (128, 310, 303, 197), (297, 306, 186, 296), (132, 209, 130, 131), (109, 249, 248, 240), (209, 305, 298, 183), (127, 312, 310, 128), (199, 153, 200, 198), (159, 233, 237, 160), (309, 311, 308, 294), (389, 388, 328, 329), (316, 321, 378), (363, 364, 324, 325), (425, 609, 556, 424), (270, 269, 284, 285), (313, 377, 314, 353), (323, 329, 328), (461, 528, 522, 413), (118, 143, 119, 218), (103, 241, 48, 176), (322, 320, 378, 321), (327, 366, 315, 385), (376, 350, 316), (504, 586, 505, 592), (585, 450, 449, 513), (346, 373, 347, 369), (329, 367, 348, 389), (451, 504, 592, 589), (331, 334, 375, 330), (384, 362, 323), (482, 479, 551, 548), (334, 331, 335, 317), (342, 363, 325, 343), (367, 362, 342, 348), (353, 314, 319, 340), (330, 375, 316), (575, 495, 626, 625), (316, 350, 355), (409, 644, 643, 452), (371, 346, 369, 372), (498, 495, 499, 438), (605, 471, 470, 606), (361, 383, 340, 319), (374, 394, 349, 326), (341, 364, 365, 387), (387, 365, 323), (321, 355, 332, 322), (354, 332, 355, 350), (323, 362, 367), (388, 389, 369, 347), (481, 557, 424, 556), (360, 333, 358, 359), (418, 417, 65, 600), (318, 333, 354, 351), (325, 324, 391, 390), (375, 376, 316), (506, 448, 632, 503), (377, 313, 316), (313, 352, 316), (316, 378, 377), (352, 330, 316), (353, 356, 352, 313), (316, 355, 321), (586, 504, 587, 583), (363, 342, 362, 384), (450, 585, 634, 633), (460, 525, 524, 458), (389, 348, 372, 369), (343, 372, 348, 342), (343, 325, 390, 370), (77, 594, 411, 596), (324, 344, 392, 391), (344, 345, 393, 392), (515, 409, 452, 516), (365, 384, 323), (210, 217, 311, 127), (385, 315, 323), (315, 386, 323), (323, 328, 385), (386, 387, 323), (366, 368, 386, 315), (323, 367, 329), (320, 322, 357, 339), (459, 598, 523, 522), (644, 412, 57, 643), (318, 317, 380, 379), (372, 343, 370, 371), (446, 508, 640, 639), (336, 340, 383, 382), (581, 582, 441, 580), (399, 540, 400, 398), (400, 540, 472, 537), (495, 498, 494, 626), (610, 609, 608, 426), (425, 548, 401, 402), (507, 506, 503, 584), (408, 521, 520, 595), (416, 607, 645, 415), (595, 520, 76, 88), (646, 536, 535, 601), (418, 645, 607, 419), (218, 119, 23, 22), (420, 426, 608), (351, 334, 317, 318), (406, 442, 580, 441), (146, 161, 147, 145), (423, 549, 544, 545), (427, 433, 432), (440, 498, 438, 439), (450, 637, 512, 449), (207, 41, 206, 104), (443, 442, 437, 436), (435, 436, 437), (423, 476, 421, 422), (327, 388, 347, 326), (174, 39, 175, 194), (448, 586, 583, 632), (444, 445, 635), (430, 487, 428, 429), (314, 320, 339, 319), (487, 430, 559, 483), (265, 272, 263, 264), (333, 318, 379, 358), (528, 461, 410, 395), (496, 573, 497, 579), (61, 62, 59, 60), (458, 459, 460), (453, 596, 598, 599), (554, 480, 552, 555), (185, 141, 16, 140), (471, 605, 538, 537), (368, 341, 387, 386), (470, 471, 472), (515, 514, 454, 456), (406, 572, 624, 623), (545, 544, 420), (478, 421, 476, 477), (487, 485, 488, 428), (474, 549, 475, 555), (557, 615, 482, 424), (436, 574, 496, 443), (561, 405, 431, 493), (405, 561, 403, 404), (559, 558, 427), (495, 575, 500, 499), (447, 505, 586, 448), (344, 324, 364, 341), (422, 421, 612, 611), (572, 575, 625, 624), (609, 610, 552, 556), (434, 616, 432, 433), (622, 571, 435), (422, 475, 549, 423), (341, 368, 345, 344), (582, 631, 502, 441), (445, 587, 504, 451), (616, 434, 565, 569), (430, 562, 558, 559), (632, 583, 444), (572, 406, 441, 502), (439, 497, 573, 440), (485, 564, 489, 488), (569, 565, 490, 491), (585, 588, 636, 634), (442, 443, 576, 580), (592, 505, 590, 591), (596, 453, 61, 77), (534, 536, 532, 533), (603, 65, 417, 602), (455, 395, 456, 454), (472, 540, 539, 470), (150, 149, 118, 218), (400, 537, 543, 398), (28, 29, 136, 137), (516, 50, 514, 515), (595, 62, 407, 408), (606, 469, 414, 465), (465, 414, 463, 464), (366, 327, 326, 349), (396, 527, 524, 525), (597, 526, 527, 517), (405, 616, 569, 431), (440, 573, 571, 622), (546, 473, 420), (561, 564, 560, 403), (426, 550, 474, 610), (420, 544, 550), (610, 474, 555, 552), (478, 479, 614, 613), (479, 482, 615, 614), (326, 347, 373, 374), (28, 181, 26, 21), (485, 487, 483, 484), (484, 483, 427), (356, 331, 330, 352), (433, 563, 492, 434), (427, 558, 563), (166, 104, 206, 106), (499, 500, 630, 629), (500, 502, 631, 630), (598, 459, 458, 599), (511, 593, 449, 512), (580, 576, 501, 581), (477, 476, 473, 546), (626, 494, 435), (140, 16, 24, 27), (435, 571, 574), (508, 509, 641, 640), (509, 513, 642, 641), (429, 486, 562, 430), (467, 398, 468, 466), (491, 570, 431, 569), (512, 589, 510, 511), (451, 637, 635, 445), (584, 503, 444), (548, 551, 547, 401), (444, 583, 587), (493, 489, 564, 561), (568, 486, 566, 567), (567, 490, 565, 568), (338, 361, 319, 339), (570, 621, 493, 431), (345, 349, 394, 393), (521, 519, 49, 520), (415, 530, 468, 416), (530, 529, 466, 468), (53, 52, 534, 529), (523, 598, 596, 411), (410, 461, 644, 409), (518, 454, 514, 519), (527, 455, 454, 518), (395, 455, 396), (517, 527, 518), (522, 460, 459), (543, 607, 416, 398), (599, 458, 457), (526, 524, 527), (530, 415, 78, 531), (139, 228, 185, 140), (578, 501, 576, 579), (419, 538, 417, 418), (538, 605, 602, 417), (594, 57, 412, 411), (72, 74, 452, 643), (457, 597, 408, 407), (533, 466, 529, 534), (542, 467, 466, 533), (398, 467, 399), (532, 542, 533), (537, 472, 471), (607, 543, 537, 419), (606, 470, 469), (541, 539, 542), (473, 545, 420), (385, 328, 388, 327), (402, 401, 420), (401, 547, 420), (420, 608, 402), (547, 546, 420), (550, 544, 549, 474), (420, 550, 426), (349, 345, 368, 366), (443, 496, 579, 576), (507, 588, 509, 508), (276, 278, 264, 257), (439, 438, 628, 627), (475, 422, 611, 553), (591, 510, 589, 592), (359, 337, 357, 360), (483, 559, 427), (201, 219, 290, 291), (404, 403, 427), (403, 560, 427), (427, 432, 404), (560, 484, 427), (551, 477, 546, 547), (427, 563, 433), (637, 451, 589, 512), (575, 572, 502, 500), (335, 336, 382, 381), (339, 357, 337, 338), (497, 439, 627, 577), (531, 53, 529, 530), (579, 497, 577, 578), (494, 622, 435), (43, 134, 168, 36), (623, 624, 435), (624, 625, 435), (435, 437, 623), (625, 626, 435), (563, 558, 562, 492), (435, 574, 436), (564, 485, 484, 560), (548, 425, 424, 482), (513, 509, 588, 585), (477, 551, 479, 478), (317, 335, 381, 380), (447, 446, 639, 638), (486, 429, 617, 566), (555, 475, 553, 554), (600, 462, 645, 418), (503, 632, 444), (235, 189, 36, 168), (633, 634, 444), (634, 636, 444), (444, 635, 633), (636, 584, 444), (573, 496, 574, 571), (444, 587, 445), (588, 507, 584, 636), (434, 492, 568, 565), (486, 568, 492, 562), (396, 525, 397, 395), (438, 499, 629, 628), (429, 428, 618, 617), (428, 488, 619, 618), (488, 489, 620, 619), (489, 493, 621, 620), (593, 642, 513, 449), (526, 597, 457, 458), (602, 465, 464, 603), (604, 532, 536, 646), (413, 522, 523), (20, 19, 138, 25), (456, 395, 410), (331, 356, 336, 335), (527, 396, 455), (508, 446, 506, 507), (399, 542, 539, 540), (526, 458, 524), (448, 506, 446, 447), (601, 463, 414, 646), (415, 645, 462, 78), (469, 604, 646, 414), (419, 537, 538), (259, 302, 257, 258), (468, 398, 416), (137, 227, 181, 28), (542, 399, 467), (397, 525, 460, 522), (356, 353, 340, 336), (541, 470, 539), (604, 541, 542, 532), (498, 440, 622, 494)])
me_freezeat.polygons.foreach_set('use_smooth', [True] * 641)
me_freezeat.polygons.foreach_set('material_index', [5, 0, 0, 0, 3, 0, 0, 3, 0, 0, 3, 3, 0, 3, 0, 3, 1, 7, 7, 5, 5, 1, 7, 7, 3, 7, 3, 3, 3, 7, 3, 2, 2, 7, 3, 2, 2, 2, 3, 2, 2, 2, 2, 2, 2, 2, 2, 2, 2, 2, 2, 2, 2, 2, 2, 2, 2, 2, 3, 3, 1, 1, 3, 1, 3, 3, 3, 7, 7, 3, 3, 3, 3, 3, 3, 5, 3, 3, 3, 7, 3, 3, 3, 3, 1, 3, 7, 1, 3, 3, 0, 0, 3, 7, 3, 3, 3, 3, 3, 6, 3, 3, 1, 3, 3, 3, 3, 3, 3, 3, 3, 3, 3, 3, 3, 3, 3, 3, 3, 3, 5, 3, 3, 0, 3, 3, 3, 3, 3, 3, 3, 3, 3, 7, 5, 3, 3, 3, 3, 7, 3, 3, 3, 3, 3, 3, 3, 3, 3, 3, 3, 3, 3, 3, 3, 3, 3, 0, 2, 3, 3, 3, 3, 6, 6, 3, 2, 5, 3, 3, 3, 3, 3, 5, 3, 3, 3, 7, 3, 3, 3, 3, 3, 3, 3, 3, 3, 3, 3, 3, 3, 7, 3, 3, 3, 7, 3, 3, 3, 3, 3, 1, 3, 3, 3, 3, 3, 3, 3, 5, 3, 3, 3, 3, 3, 3, 5, 3, 7, 3, 3, 3, 5, 3, 3, 3, 5, 3, 3, 3, 3, 3, 0, 3, 3, 3, 3, 3, 5, 3, 3, 3, 3, 3, 3, 3, 6, 3, 3, 3, 3, 3, 3, 3, 5, 3, 3, 3, 4, 4, 4, 4, 4, 4, 4, 4, 4, 4, 4, 4, 4, 4, 4, 4, 4, 4, 6, 3, 5, 3, 3, 1, 2, 5, 5, 5, 3, 7, 1, 3, 5, 3, 5, 3, 7, 6, 0, 5, 5, 5, 3, 3, 5, 5, 3, 3, 5, 6, 6, 6, 7, 5, 6, 6, 7, 3, 3, 6, 6, 6, 7, 7, 6, 6, 7, 6, 6, 7, 6, 6, 6, 6, 6, 7, 6, 7, 6, 7, 7, 6, 6, 6, 6, 6, 6, 6, 6, 7, 6, 7, 6, 6, 6, 7, 6, 6, 6, 6, 6, 6, 7, 6, 7, 7, 6, 6, 6, 7, 6, 6, 7, 6, 3, 6, 6, 6, 6, 6, 6, 6, 7, 7, 6, 6, 7, 6, 7, 7, 7, 7, 7, 7, 7, 7, 7, 3, 7, 7, 1, 7, 6, 7, 3, 7, 7, 7, 7, 3, 7, 7, 7, 6, 3, 7, 7, 7, 6, 7, 5, 6, 7, 7, 3, 7, 7, 7, 1, 7, 6, 7, 7, 7, 7, 7, 7, 7, 7, 7, 7, 7, 7, 7, 7, 6, 7, 7, 7, 7, 7, 7, 6, 7, 7, 7, 7, 7, 7, 7, 7, 7, 7, 7, 7, 7, 7, 7, 7, 7, 3, 7, 3, 7, 7, 7, 7, 6, 7, 7, 7, 7, 7, 7, 7, 7, 7, 7, 7, 6, 1, 7, 7, 6, 7, 7, 3, 7, 7, 7, 7, 7, 7, 7, 1, 7, 7, 7, 7, 7, 7, 7, 7, 7, 7, 7, 7, 7, 7, 6, 7, 6, 7, 7, 7, 7, 7, 7, 7, 7, 7, 7, 7, 7, 7, 7, 7, 3, 7, 7, 7, 7, 3, 7, 7, 7, 7, 7, 7, 7, 7, 7, 7, 6, 7, 7, 7, 7, 7, 7, 6, 7, 7, 5, 7, 7, 7, 6, 7, 5, 7, 7, 7, 7, 7, 7, 7, 7, 6, 6, 7, 7, 7, 7, 3, 7, 7, 7, 7, 7, 7, 7, 7, 7, 7, 6, 7, 7, 7, 7, 7, 3, 7, 7, 7, 7, 7, 7, 7, 7, 7, 7, 7, 7, 7, 7, 7, 7, 7, 7, 7, 7, 1, 7, 6, 7, 7, 7, 7, 7, 7, 7, 7, 7, 5, 7, 3, 7, 7, 6, 7, 7, 7])
_uv = me_freezeat.uv_layers.new(name='UVMap')
_uv.uv.foreach_set('vector', [0.5, 0.4944, 0.000447, 0.4944, 0.000447, 0.2516, 0.5, 0.2516, 0.9996, 0.000447, 0.7986, 0.000447, 0.000447, 0.000447, 0.000447, 0.9996, 0.2014, 0.9996, 0.9996, 0.9996, 0.000447, 0.9996, 0.000447, 0.9996, 0.9996, 0.9996, 0.9996, 0.9996, 0.3939, 0.6842, 0.8572, 0.1484, 0.8572, 0.1484, 0.3939, 0.6842, 0.3995, 0.000447, 0.2014, 0.000447, 0.000447, 0.000447, 0.2014, 0.9996, 0.6005, 0.9996, 0.9996, 0.9996, 0.8572, 0.1484, 0.8572, 0.1484, 0.3939, 0.6842, 0.3939, 0.6842, 0.7986, 0.000447, 0.3995, 0.000447, 0.000447, 0.000447, 0.6005, 0.9996, 0.7986, 0.9996, 0.9996, 0.9996, 0.9996, 0.000447, 0.000447, 0.000447, 0.000447, 0.000447, 0.9996, 0.000447, 0.7121, 0.1065, 0.6926, 0.000447, 0.3242, 0.000447, 0.3074, 0.1065, 0.2014, 0.9996, 0.3995, 0.9996, 0.6005, 0.9996, 0.9996, 0.000447, 0.000447, 0.000447, 0.000447, 0.000447, 0.9996, 0.000447, 0.7986, 0.000447, 0.6005, 0.000447, 0.3995, 0.000447, 0.6256, 0.000447, 0.5, 0.1679, 0.5, 0.1679, 0.6256, 0.000447, 0.2767, 0.5, 0.5, 0.5, 0.5, 0.7261, 0.2767, 0.7261, 0.874, 0.9996, 0.9996, 0.8321, 0.9996, 0.8321, 0.874, 0.9996, 0.4498, 0.3326, 0.3493, 0.3326, 0.3493, 0.000447, 0.4498, 0.000447, 0.3688, 0.5251, 0.3688, 0.5251, 0.3688, 0.5251, 0.3688, 0.5251, 0.3688, 0.5251, 0.3688, 0.5251, 0.3688, 0.5251, 0.3688, 0.5251, 0.2767, 0.05068, 0.5, 0.05068, 0.5, 0.2739, 0.2767, 0.2739, 0.9996, 0.1679, 0.9996, 0.3326, 0.9996, 0.3326, 0.9996, 0.1679, 0.5, 0.6674, 0.5, 0.8321, 0.5, 0.8321, 0.5, 0.6674, 0.9996, 0.1065, 0.9605, 0.000447, 0.6926, 0.000447, 0.7121, 0.1065, 0.5, 0.1679, 0.6256, 0.000447, 0.6256, 0.000447, 0.5, 0.1679, 0.5, 0.5, 0.5, 0.6674, 0.5, 0.6674, 0.5, 0.5, 0.9996, 0.9996, 0.1065, 0.9996, 0.1065, 0.7121, 0.9996, 0.7121, 0.05905, 0.7121, 0.05905, 0.7121, 0.05905, 0.4972, 0.05905, 0.4972, 0.9996, 0.8321, 0.9996, 0.6674, 0.9996, 0.6674, 0.9996, 0.8321, 0.5, 0.3326, 0.5, 0.5, 0.5, 0.5, 0.5, 0.3326, 1.069, -0.03304, 0.006029, -0.03304, 0.006029, 0.5363, 0.006029, -0.03304, 0.8572, 0.1484, 0.3939, 0.6842, 0.4498, 0.6674, 0.5502, 0.6674, 0.5502, 0.9996, 0.4498, 0.9996, 1.069, -0.08607, 1.069, -0.08607, 0.006029, -0.08607, 0.006029, -0.08607, 0.2209, 0.7763, 0.3939, 0.6842, 0.8572, 0.1484, 0.2209, 0.7763, 0.2265, 0.994, 0.3884, 0.6926, 0.006029, -0.03304, 0.3856, 0.7009, 0.2209, 0.7763, 0.3856, 0.994, 0.2293, 0.9996, 0.2209, 0.7763, 0.3856, 0.7009, 0.006029, -0.03304, 1.069, -0.03304, 1.069, 0.09813, 1.069, -0.03304, 0.006029, 0.5363, 0.8572, 0.1484, 0.2265, 0.994, 0.3828, 0.9996, 0.3856, 0.7009, 0.006029, 0.5363, 0.2209, 0.7707, 0.8572, 0.1484, 0.006029, -0.03304, 0.2209, 0.7707, 0.006029, 0.5419, 1.069, -0.03304, 0.8572, 0.1484, 1.069, 0.09813, 0.006029, -0.03304, 1.069, 0.09813, 0.8572, 0.1484, 0.3828, 0.9996, 0.3856, 0.994, 0.3856, 0.7009, 0.3856, 0.994, 0.3828, 0.9996, 0.2293, 0.9996, 0.2293, 0.9996, 0.2265, 0.994, 0.2209, 0.7763, 0.2265, 0.994, 0.2293, 0.9996, 0.3828, 0.9996, 0.006029, 0.5363, 0.006029, 0.5419, 0.2209, 0.7707, 0.006029, -0.03304, 0.006029, 0.5419, 0.006029, 0.5363, 0.2209, 0.7707, 0.2209, 0.7763, 0.8572, 0.1484, 0.006029, -0.03304, 0.2209, 0.7763, 0.2209, 0.7707, 0.2209, 0.7763, 0.3884, 0.6926, 0.3939, 0.6842, 0.006029, -0.03304, 0.3884, 0.6926, 0.3856, 0.7009, 0.006029, -0.03304, 0.3939, 0.6842, 0.3884, 0.6926, 0.2265, 0.994, 0.3856, 0.7009, 0.3884, 0.6926, 0.9828, 0.1958, 0.9047, 0.14, 0.9047, 0.14, 0.9828, 0.1958, 0.5, 0.3326, 0.5, 0.5, 0.5, 0.5, 0.5, 0.3326, 0.7261, 0.5, 0.5, 0.5, 0.5, 0.2739, 0.7261, 0.2739, 0.2767, 0.7261, 0.05068, 0.7261, 0.05068, 0.5, 0.2767, 0.5, 0.9996, 0.6674, 0.9996, 0.8321, 0.9996, 0.8321, 0.9996, 0.6674, 0.5, 0.7261, 0.7261, 0.7261, 0.7261, 0.9493, 0.5, 0.9493, 0.9828, 0.9912, 0.9912, 0.98, 0.9912, 0.98, 0.9828, 0.9912, 0.9996, 0.6674, 0.9996, 0.8321, 0.9996, 0.8321, 0.9996, 0.6674, 0.3242, 0.000447, 0.03952, 0.000447, 0.000447, 0.1065, 0.3074, 0.1065, 0.6507, 0.3326, 0.5502, 0.3326, 0.5502, 0.000447, 0.6507, 0.000447, 0.5, 0.1679, 0.5, 0.3326, 0.5, 0.3326, 0.5, 0.1679, 0.9996, 0.5, 0.9996, 0.3326, 0.9996, 0.3326, 0.9996, 0.5, 0.5, 0.1679, 0.5, 0.3326, 0.5, 0.3326, 0.5, 0.1679, 0.5, 0.5, 0.5, 0.6674, 0.5, 0.6674, 0.5, 0.5, 0.9996, 0.3326, 0.9996, 0.1679, 0.9996, 0.1679, 0.9996, 0.3326, 0.000447, 0.9996, 0.03952, 0.000447, 0.9996, 0.000447, 0.9996, 0.9996, 0.5, 0.1679, 0.5, 0.3326, 0.5, 0.3326, 0.5, 0.1679, 0.4023, 0.9996, 0.4023, 0.807, 0.6061, 0.807, 0.6061, 0.9996, 0.5, 0.8321, 0.6256, 0.9996, 0.6256, 0.9996, 0.5, 0.8321, 0.3828, 0.9996, 0.3828, 0.9996, 0.3856, 0.994, 0.3856, 0.994, 0.000447, 0.000447, 0.9605, 0.7121, 0.9605, 0.9996, 0.05068, 0.9996, -0.04979, 0.9996, -0.04979, 0.6674, 0.05068, 0.6674, 0.807, 0.4972, 0.6005, 0.4972, 0.6005, 0.4972, 0.807, 0.4972, 0.000447, 0.000447, 0.9605, 0.3074, 0.9605, 0.7121, 0.9996, 0.1679, 0.874, 0.000447, 0.874, 0.000447, 0.9996, 0.1679, 0.9996, 0.5, 0.9996, 0.6674, 0.9996, 0.6674, 0.9996, 0.5, 0.7261, 0.2739, 0.9521, 0.2739, 0.9521, 0.5, 0.7261, 0.5, 0.6256, 0.000447, 0.5, 0.1679, 0.5, 0.1679, 0.6256, 0.000447, 0.9996, 0.6674, 0.9996, 0.8321, 0.9996, 0.8321, 0.9996, 0.6674, 0.7261, 0.2739, 0.5, 0.2739, 0.5, 0.05068, 0.7261, 0.05068, 0.5, 0.8321, 0.6256, 0.9996, 0.6256, 0.9996, 0.5, 0.8321, 0.006029, 0.5363, 0.006029, 0.5363, 0.006029, 0.5419, 0.006029, 0.5419, 0.000447, 0.9996, 0.000447, 0.000447, 0.2014, 0.000447, 0.2014, 0.9996, 0.7986, 0.9996, 0.7986, 0.000447, 0.9996, 0.000447, 0.9996, 0.9996, 0.2293, 0.9996, 0.2293, 0.9996, 0.2265, 0.994, 0.2265, 0.994, 0.05068, 0.9996, -0.04979, 0.9996, -0.04979, 0.6674, 0.05068, 0.6674, 0.006029, -0.08607, 0.8572, 0.1484, 0.3939, 0.6842, 0.006029, -0.08607, 0.3939, 0.6842, 0.8572, 0.1484, 0.006029, -0.08607, 0.006029, 0.5419, 0.2209, 0.7707, 0.006029, -0.08607, 0.2209, 0.7707, 0.006029, 0.5419, 1.069, 0.09813, 0.8572, 0.1484, 0.006029, -0.08607, 1.069, -0.08607, 0.8489, 0.6674, 0.7512, 0.6674, 0.7512, 0.3326, 0.8489, 0.3326, 0.567, 0.03115, 0.193, 0.09533, 0.006029, 0.9716, 0.9912, 0.98, 0.9828, 0.1958, 0.006029, 0.9716, 0.5, 0.5, 0.7261, 0.5, 0.7261, 0.7261, 0.5, 0.7261, 0.1065, 0.3074, 0.1065, 0.000447, 0.9996, 0.000447, 0.9996, 0.3074, 0.006029, -0.08607, 0.3856, 0.7009, 0.2209, 0.7763, 0.2209, 0.7763, 0.2293, 0.9996, 0.3856, 0.994, 0.3856, 0.7009, 0.006029, -0.08607, 0.2209, 0.7763, 0.3856, 0.7009, 0.9409, 0.9242, 0.9409, 0.7121, 0.9409, 0.7121, 0.9409, 0.9242, 0.006029, 0.5363, 0.006029, 0.5363, 0.006029, -0.03304, 0.006029, 0.5363, 0.006029, -0.08607, 0.006029, -0.03304, 0.006029, 0.5363, 0.006029, -0.03304, 0.006029, 0.5363, 0.006029, -0.03304, 0.006029, -0.08607, 0.006029, 0.5363, 0.1958, 0.4972, 0.3967, 0.4972, 0.3967, 0.4972, 0.1958, 0.4972, 0.000447, 0.000447, 0.9605, 0.000447, 0.9605, 0.3074, 0.000447, 0.000447, 0.9605, 0.9996, 0.000447, 0.9996, 0.9828, 0.1958, 0.567, 0.03115, 0.006029, 0.9716, 0.9409, 0.06743, 0.7205, 0.06743, 0.5, 0.06743, 0.9409, 0.06743, 0.9409, 0.06743, 0.9409, 0.9242, 1.069, -0.08607, 1.069, 0.09813, 1.069, -0.03304, 1.069, -0.03304, 1.069, 0.09813, 1.069, -0.08607, 0.3688, 0.5251, 0.3688, 0.5251, 0.3688, 0.5223, 0.3688, 0.5223, 0.05905, 0.2823, 0.05905, 0.9242, 0.05905, 0.06743, 0.05905, 0.06743, 0.05905, 0.06743, 0.9409, 0.06743, 0.3995, 0.000447, 0.6005, 0.000447, 0.6005, 0.9996, 0.3995, 0.9996, 0.9409, 0.9242, 0.9409, 0.9242, 0.05905, 0.9242, 0.9409, 0.9242, 0.9409, 0.9242, 0.9409, 0.7121, 0.3102, 0.05347, 0.4302, 0.03115, 0.4302, 0.03115, 0.3102, 0.05347, 0.1986, 0.9996, 0.4023, 0.9996, 0.4023, 0.9996, 0.1986, 0.9996, 0.9996, 0.9996, -0.002344, 0.9996, -0.002344, 0.9996, 0.9996, 0.9996, 0.6061, 0.9996, 0.4023, 0.9996, 0.4023, 0.9996, 0.6061, 0.9996, 0.2795, 0.06743, 0.2795, 0.06743, 0.5, 0.06743, 0.5, 0.06743, 0.9409, 0.2823, 0.9409, 0.2823, 0.9409, 0.4972, 0.9409, 0.4972, 0.9409, 0.4972, 0.9409, 0.7121, 0.9409, 0.7121, 0.9409, 0.4972, 0.7512, 0.8321, 0.6256, 0.9996, 0.5, 0.8321, 0.6256, 0.7177, 0.3716, 0.5223, 0.3688, 0.5223, 0.3688, 0.5195, 0.3716, 0.5195, 0.05905, 0.2823, 0.05905, 0.4972, 0.05905, 0.9242, 0.2795, 0.9242, 0.5, 0.9242, 0.05905, 0.9242, 0.807, 0.4972, 0.9996, 0.4972, 0.9996, 0.4972, 0.807, 0.4972, 0.807, 0.4972, 0.3967, 0.4972, -0.002344, 0.4972, 0.7512, 0.3326, 0.6256, 0.2823, 0.7512, 0.1679, 0.874, 0.2823, 0.2209, 0.7707, 0.2209, 0.7707, 0.006029, 0.5419, 0.006029, 0.5419, 0.9996, 0.3326, 0.9996, 0.1679, 0.9996, 0.1679, 0.9996, 0.3326, 0.2795, 0.9242, 0.05905, 0.9242, 0.05905, 0.9242, 0.2795, 0.9242, 0.05905, 0.7121, 0.05905, 0.7121, 0.05905, 0.9242, 0.05905, 0.9242, 0.1986, 0.9996, 0.6061, 0.9996, 0.9996, 0.9996, 0.9828, 0.1958, 0.994, 0.2125, 0.994, 0.2125, 0.9828, 0.1958, 0.6758, 0.05068, 0.8042, 0.09254, 0.8042, 0.09254, 0.6758, 0.05068, 0.8042, 0.09254, 0.9047, 0.14, 0.9047, 0.14, 0.8042, 0.09254, 0.2795, 0.06743, 0.2795, 0.06743, 0.05905, 0.06743, 0.05905, 0.06743, 0.9968, 0.2405, 0.9968, 0.9577, 0.9968, 0.9577, 0.9968, 0.2405, 0.567, 0.03115, 0.6758, 0.05068, 0.6758, 0.05068, 0.567, 0.03115, 0.9996, 0.01161, 0.5, 0.01161, 0.5, 0.00882, 0.9996, 0.00882, 0.006029, 0.5363, 0.006029, -0.08607, 0.006029, -0.08607, 0.9996, 0.4972, -0.002344, 0.4972, -0.002344, 0.4972, 0.9996, 0.4972, 0.006029, -0.08607, 0.006029, -0.08607, 0.006029, 0.5363, 0.2209, 0.7763, 0.2209, 0.7707, 0.2209, 0.7707, 0.2209, 0.7763, 0.02836, 0.9912, 0.9828, 0.9912, 0.9828, 0.9912, 0.02836, 0.9912, 0.6005, 0.000447, 0.7986, 0.000447, 0.7986, 0.9996, 0.6005, 0.9996, 1.069, -0.08607, 1.069, -0.03304, 0.006029, -0.03304, 0.006029, -0.08607, 0.006029, 0.5419, 0.2209, 0.7707, 0.2209, 0.7707, 0.006029, 0.5419, 0.000447, 0.000447, 0.000447, 0.000447, 0.9996, 0.000447, 0.9996, 0.000447, 0.9996, 0.5, 0.9996, 0.6674, 0.9996, 0.6674, 0.9996, 0.5, 0.9409, 0.06743, 0.9409, 0.9242, 0.9409, 0.2823, 0.7512, 0.6674, 0.6507, 0.6674, 0.6507, 0.3326, 0.7512, 0.3326, 0.4498, 0.6674, 0.5502, 0.6674, 0.5502, 0.9996, 0.4498, 0.9996, 0.02836, 0.9912, 0.0144, 0.9856, 0.0144, 0.9856, 0.02836, 0.9912, 0.3856, 0.994, 0.2293, 0.9996, 0.2209, 0.7763, 0.3856, 0.7009, 0.3716, 0.5195, 0.3716, 0.5195, 0.3716, 0.5223, 0.3716, 0.5223, 0.9912, 0.98, 0.9968, 0.9577, 0.9968, 0.9577, 0.9912, 0.98, 0.2209, 0.7763, 0.2265, 0.994, 0.2265, 0.994, 0.2209, 0.7763, 0.02277, 0.193, 0.193, 0.09533, 0.193, 0.09533, 0.02277, 0.193, 0.3856, 0.994, 0.3856, 0.994, 0.3856, 0.7009, 0.3856, 0.7009, 0.5, 0.000447, 0.5, 0.000447, 0.000447, 0.000447, 0.000447, 0.000447, 0.5, 0.000447, 0.9996, 0.000447, 0.9996, 0.00882, 0.5, 0.00882, 0.9996, 0.5, 0.9996, 0.3326, 0.9996, 0.3326, 0.9996, 0.5, 0.567, 0.03115, 0.4302, 0.03115, 0.193, 0.09533, 0.7205, 0.9242, 0.9409, 0.9242, 0.05905, 0.9242, 0.05068, 0.9996, -0.04979, 0.9996, -0.04979, 0.6674, 0.05068, 0.6674, 0.05905, 0.06743, 0.9409, 0.06743, 0.2795, 0.06743, 0.9409, 0.9242, 0.9409, 0.9242, 0.7205, 0.9242, 0.7205, 0.9242, 0.3828, 0.9996, 0.2293, 0.9996, 0.2293, 0.9996, 0.3828, 0.9996, 0.2265, 0.994, 0.2293, 0.9996, 0.2293, 0.9996, 0.2265, 0.994, 1.069, 0.09813, 1.069, 0.09813, 1.069, -0.08607, 1.069, -0.08607, 1.069, 0.09813, 1.069, 0.09813, 1.069, 0.09813, 1.069, 0.09813, 0.8572, 0.1484, 0.8572, 0.1484, 0.9828, 0.1958, 0.8042, 0.09254, 0.567, 0.03115, 0.5056, 0.02836, 0.567, 0.03115, 0.567, 0.03115, 0.5056, 0.02836, 0.05905, 0.7121, 0.05905, 0.9242, 0.05905, 0.9242, 0.9409, 0.2823, 0.9409, 0.2823, 0.9409, 0.06743, 0.9409, 0.06743, 0.193, 0.09533, 0.01161, 0.207, 0.006029, 0.9716, 0.807, 0.4972, 0.6005, 0.4972, 0.3967, 0.4972, 0.9996, 0.5, 0.9996, 0.6674, 0.9996, 0.6674, 0.9996, 0.5, 0.6061, 0.9996, 0.8098, 0.9996, 0.9996, 0.9996, 1.069, -0.08607, 1.069, -0.08607, 1.069, -0.03304, 1.069, -0.08607, 1.069, -0.03304, 1.069, -0.08607, 0.5, 0.6674, 0.5, 0.8321, 0.5, 0.8321, 0.5, 0.6674, 0.000447, 0.9996, 0.000447, 0.1065, 0.03952, 0.000447, 0.000447, 0.000447, 0.9605, 0.000447, 0.9996, 0.1065, 0.9912, 0.98, 0.9968, 0.9577, 0.9968, 0.2405, 0.1986, 0.9996, -0.002344, 0.9996, -0.002344, 0.9996, 0.1986, 0.9996, -0.002344, 0.9996, 0.1986, 0.9996, 0.9996, 0.9996, 0.7261, 0.7261, 0.9521, 0.7261, 0.9521, 0.9493, 0.7261, 0.9493, 0.3967, 0.4972, 0.1958, 0.4972, -0.002344, 0.4972, 0.1986, 0.9996, 0.4023, 0.9996, 0.6061, 0.9996, 0.9996, 0.4972, 0.807, 0.4972, -0.002344, 0.4972, 0.2795, 0.9242, 0.05905, 0.9242, 0.05905, 0.9242, 0.9409, 0.06743, 0.9409, 0.06743, 0.7205, 0.06743, 0.9409, 0.06743, 0.5, 0.06743, 0.2795, 0.06743, 0.02836, 0.9912, 0.9912, 0.98, 0.006029, 0.9716, 0.3716, 0.5251, 0.3716, 0.5251, 0.3716, 0.5251, 0.3716, 0.5251, 0.193, 0.09533, 0.3102, 0.05347, 0.3102, 0.05347, 0.193, 0.09533, 0.8042, 0.09254, 0.6758, 0.05068, 0.567, 0.03115, 0.5, 0.9242, 0.7205, 0.9242, 0.05905, 0.9242, 0.05905, 0.2823, 0.05905, 0.06743, 0.05905, 0.06743, 0.4302, 0.03115, 0.3102, 0.05347, 0.193, 0.09533, 0.9409, 0.9242, 0.9409, 0.4972, 0.9409, 0.2823, 0.4023, 0.807, 0.4023, 0.9996, 0.1986, 0.9996, 0.1986, 0.807, 0.006029, 0.2237, 0.006029, 0.9716, 0.006029, 0.9716, 0.006029, 0.2237, 0.5, 0.6674, 0.5, 0.5, 0.5, 0.5, 0.5, 0.6674, 0.9409, 0.9242, 0.9409, 0.7121, 0.9409, 0.4972, 0.05905, 0.4972, 0.05905, 0.7121, 0.05905, 0.9242, 0.193, 0.09533, 0.02277, 0.193, 0.01161, 0.207, 0.3716, 0.5251, 0.3744, 0.5251, 0.3744, 0.5251, 0.3716, 0.5251, 0.9828, 0.1958, 0.9047, 0.14, 0.8042, 0.09254, 0.02836, 0.9912, 0.9828, 0.9912, 0.9912, 0.98, 0.006029, 0.2237, 0.01161, 0.207, 0.01161, 0.207, 0.006029, 0.2237, 0.8098, 0.807, 0.8098, 0.9996, 0.6061, 0.9996, 0.6061, 0.807, 0.2209, 0.7763, 0.2265, 0.994, 0.2293, 0.9996, 0.006029, 0.5419, 0.006029, 0.5363, 0.006029, 0.5363, 0.006029, 0.5419, 0.2293, 0.9996, 0.2265, 0.994, 0.2209, 0.7763, 0.3856, 0.7009, 0.3884, 0.6926, 0.3884, 0.6926, 0.3856, 0.7009, 0.3856, 0.994, 0.3828, 0.9996, 0.3828, 0.9996, 0.3856, 0.994, 0.9996, 0.000447, 0.9996, 0.000447, 0.000447, 0.000447, 0.000447, 0.000447, 0.9912, 0.98, 0.9968, 0.2405, 0.9828, 0.1958, 0.01161, 0.207, 0.006029, 0.2237, 0.006029, 0.9716, 0.2293, 0.9996, 0.3828, 0.9996, 0.3856, 0.994, 0.3856, 0.994, 0.3828, 0.9996, 0.2293, 0.9996, 0.9968, 0.2405, 0.994, 0.2125, 0.9828, 0.1958, 0.807, 0.807, 0.807, 0.4972, 0.9996, 0.4972, 0.9996, 0.807, 0.006029, -0.08607, 1.069, -0.08607, 1.069, -0.08607, 0.006029, -0.08607, 0.02277, 0.193, 0.01161, 0.207, 0.01161, 0.207, 0.02277, 0.193, 0.3828, 0.9996, 0.3828, 0.9996, 0.2293, 0.9996, 0.2293, 0.9996, 0.567, 0.03115, 0.5056, 0.02836, 0.4302, 0.03115, 0.006029, -0.08607, 0.006029, 0.5363, 0.006029, 0.5419, 0.3884, 0.6926, 0.3884, 0.6926, 0.3939, 0.6842, 0.3939, 0.6842, 0.006029, -0.08607, 0.006029, 0.5419, 0.006029, 0.5363, 0.05068, 0.9996, -0.04979, 0.9996, -0.04979, 0.6674, 0.05068, 0.6674, 0.0144, 0.9856, 0.02836, 0.9912, 0.006029, 0.9716, 0.006029, -0.08607, 0.2209, 0.7707, 0.2209, 0.7763, 0.3884, 0.6926, 0.3884, 0.6926, 0.3856, 0.7009, 0.3856, 0.7009, 0.006029, -0.08607, 0.2209, 0.7763, 0.2209, 0.7707, 0.006029, -0.08607, 0.3856, 0.7009, 0.3884, 0.6926, 0.9996, 0.7121, 0.1065, 0.7121, 0.1065, 0.3074, 0.9996, 0.3074, 0.006029, -0.08607, 0.3884, 0.6926, 0.3856, 0.7009, 0.5, 0.01161, 0.9996, 0.01161, 0.9996, 0.0144, 0.5, 0.0144, 0.9996, 0.000447, 0.000447, 0.000447, 0.000447, 0.000447, 0.9996, 0.000447, 0.006029, -0.08607, 0.3939, 0.6842, 0.3884, 0.6926, 0.006029, -0.08607, 0.3884, 0.6926, 0.3939, 0.6842, 0.006029, 0.2237, 0.9828, 0.9912, 0.02836, 0.9912, 0.3102, 0.05347, 0.4302, 0.03115, 0.9828, 0.9912, 0.8042, 0.09254, 0.9047, 0.14, 0.9828, 0.9912, 0.02277, 0.193, 0.193, 0.09533, 0.9828, 0.9912, 0.567, 0.03115, 0.6758, 0.05068, 0.9828, 0.9912, 0.9047, 0.14, 0.9828, 0.1958, 0.9828, 0.9912, 0.5056, 0.02836, 0.567, 0.03115, 0.9828, 0.9912, 0.193, 0.09533, 0.3102, 0.05347, 0.9828, 0.9912, 0.9968, 0.2405, 0.9968, 0.9577, 0.9828, 0.9912, 0.0144, 0.9856, 0.006029, 0.9716, 0.006029, 0.2237, 0.6758, 0.05068, 0.8042, 0.09254, 0.9828, 0.9912, 0.006029, 0.2237, 0.01161, 0.207, 0.9828, 0.9912, 0.9828, 0.1958, 0.994, 0.2125, 0.9828, 0.9912, 0.9968, 0.9577, 0.9912, 0.98, 0.9828, 0.9912, 0.01161, 0.207, 0.02277, 0.193, 0.9828, 0.9912, 0.4302, 0.03115, 0.5056, 0.02836, 0.9828, 0.9912, 0.0144, 0.9856, 0.006029, 0.2237, 0.02836, 0.9912, 0.994, 0.2125, 0.9968, 0.2405, 0.9828, 0.9912, 0.6507, 0.9996, 0.5502, 0.9996, 0.5502, 0.6674, 0.6507, 0.6674, 0.1958, 0.4972, -0.002344, 0.4972, -0.002344, 0.4972, 0.1958, 0.4972, 0.3688, 0.5223, 0.3688, 0.5195, 0.3688, 0.5195, 0.3688, 0.5223, 0.9996, 0.9996, 0.8098, 0.9996, 0.8098, 0.9996, 0.9996, 0.9996, 0.874, 0.9996, 0.9996, 0.8321, 0.9996, 0.8321, 0.874, 0.9996, 0.5, 0.5, 0.2767, 0.5, 0.2767, 0.2739, 0.5, 0.2739, 0.006029, -0.03304, 1.069, -0.03304, 1.069, -0.08607, 0.006029, -0.08607, 0.3716, 0.5251, 0.3688, 0.5251, 0.3688, 0.5251, 0.3716, 0.5251, 0.3716, 0.5195, 0.3744, 0.5195, 0.3744, 0.5223, 0.3716, 0.5223, 0.3744, 0.5223, 0.3744, 0.5195, 0.3744, 0.5195, 0.3744, 0.5223, 0.05905, 0.2823, 0.05905, 0.4972, 0.05905, 0.4972, 0.05905, 0.2823, 0.9493, 0.3326, 0.8489, 0.3326, 0.8489, 0.000447, 0.9493, 0.000447, 0.05068, 0.7261, 0.2767, 0.7261, 0.2767, 0.9493, 0.05068, 0.9493, 0.5, 0.6674, 0.5, 0.8321, 0.5, 0.8321, 0.5, 0.6674, 0.3688, 0.5195, 0.3688, 0.5195, 0.3688, 0.5223, 0.3688, 0.5223, 0.9996, 0.9996, 0.000447, 0.9996, 0.000447, 0.000447, 0.9996, 0.1065, 0.3744, 0.5251, 0.3744, 0.5251, 0.3744, 0.5251, 0.3744, 0.5251, 0.9996, 0.000447, 0.000447, 0.000447, 0.000447, 0.000447, 0.9996, 0.000447, 0.05068, 0.9996, -0.04979, 0.9996, -0.04979, 0.6674, 0.05068, 0.6674, 0.4498, 0.6674, 0.5502, 0.6674, 0.5502, 0.9996, 0.4498, 0.9996, 0.2014, 0.000447, 0.3995, 0.000447, 0.3995, 0.9996, 0.2014, 0.9996, 0.3995, 0.807, 0.3967, 0.4972, 0.6005, 0.4972, 0.6033, 0.807, 0.1958, 0.4972, 0.1958, 0.807, -0.002344, 0.807, -0.002344, 0.4972, 0.1986, 0.807, 0.1986, 0.9996, -0.002344, 0.9996, -0.002344, 0.807, 0.6061, 0.9996, 0.8098, 0.9996, 0.8098, 0.9996, 0.6061, 0.9996, 0.006029, 0.9716, 0.006029, 0.9716, 0.0144, 0.9856, 0.0144, 0.9856, 0.8098, 0.9996, 0.8098, 0.807, 0.9996, 0.807, 0.9996, 0.9996, 0.3967, 0.4972, 0.3995, 0.807, 0.1958, 0.807, 0.1958, 0.4972, 0.5056, 0.02836, 0.4302, 0.03115, 0.4302, 0.03115, 0.5056, 0.02836, 0.9968, 0.2405, 0.994, 0.2125, 0.994, 0.2125, 0.9968, 0.2405, 0.6033, 0.807, 0.6005, 0.4972, 0.807, 0.4972, 0.807, 0.807, 0.8489, 0.6674, 0.9493, 0.6674, 0.9493, 0.9996, 0.8489, 0.9996, 0.6814, 0.9996, 0.8489, 0.9996, 0.9493, 0.9996, 0.5502, 0.6674, 0.4498, 0.6674, 0.4498, 0.3326, 0.5502, 0.3326, 0.05068, 0.6674, -0.04979, 0.6674, -0.04979, 0.3326, 0.05068, 0.3326, 0.5, 0.0144, 0.9996, 0.0144, 0.9996, 0.4972, 0.5, 0.4972, 0.1512, 0.9996, 0.05068, 0.9996, 0.05068, 0.6674, 0.1512, 0.6674, 0.6814, 0.9996, 0.8489, 0.9996, 0.9493, 0.9996, 0.6256, 0.000447, 0.7512, 0.1679, 0.6256, 0.2823, 0.5, 0.1679, 0.5, 0.9242, 0.2795, 0.9242, 0.2795, 0.9242, 0.5, 0.9242, 0.3939, 0.6842, 0.3884, 0.6926, 0.3884, 0.6926, 0.3939, 0.6842, 0.8489, 0.6674, 0.9493, 0.6674, 0.9493, 0.9996, 0.8489, 0.9996, 0.05068, 0.6674, 0.1512, 0.6674, 0.1512, 0.9996, 0.05068, 0.9996, 0.09533, 0.9996, 0.6507, 0.9996, 0.6814, 0.9996, 0.7512, 0.6674, 0.6507, 0.6674, 0.6507, 0.3326, 0.7512, 0.3326, 0.1512, 0.6674, 0.05068, 0.6674, 0.05068, 0.3326, 0.1512, 0.3326, 0.8489, 0.000447, 0.9493, 0.000447, 0.9493, 0.3326, 0.8489, 0.3326, 0.8489, 0.9996, 0.7512, 0.9996, 0.7512, 0.6674, 0.8489, 0.6674, 0.8489, 0.6674, 0.7512, 0.6674, 0.7512, 0.3326, 0.8489, 0.3326, 0.3493, 0.6674, 0.4498, 0.6674, 0.4498, 0.9996, 0.3493, 0.9996, 0.09533, 0.9996, 0.6507, 0.9996, 0.6814, 0.9996, 0.1512, 0.3326, 0.2488, 0.3326, 0.2488, 0.6674, 0.1512, 0.6674, 0.4498, 0.6674, 0.3493, 0.6674, 0.3493, 0.3326, 0.4498, 0.3326, 0.6507, 0.6674, 0.5502, 0.6674, 0.5502, 0.3326, 0.6507, 0.3326, 0.7512, 0.9996, 0.6507, 0.9996, 0.6507, 0.6674, 0.7512, 0.6674, 0.1512, 0.6674, 0.05068, 0.6674, 0.05068, 0.3326, 0.1512, 0.3326, 0.2349, 0.9996, 0.09533, 0.9996, 0.6814, 0.9996, 0.2488, 0.6674, 0.3493, 0.6674, 0.3493, 0.9996, 0.2488, 0.9996, 0.6814, 0.9996, 0.6507, 0.9996, 0.7512, 0.9996, 0.9996, 0.1679, 0.874, 0.000447, 0.874, 0.000447, 0.9996, 0.1679, 0.7512, 0.000447, 0.8489, 0.000447, 0.8489, 0.3326, 0.7512, 0.3326, 0.4498, 0.6674, 0.3493, 0.6674, 0.3493, 0.3326, 0.4498, 0.3326, 0.5, 0.5, 0.5837, 0.5, 0.6256, 0.7177, 0.5, 0.6674, 0.05068, 0.000447, 0.1512, 0.000447, 0.1512, 0.3326, 0.05068, 0.3326, 0.05068, 0.000447, 0.1512, 0.000447, 0.1512, 0.3326, 0.05068, 0.3326, 0.3493, 0.6674, 0.4498, 0.6674, 0.4498, 0.9996, 0.3493, 0.9996, 0.2349, 0.9996, 0.09533, 0.9996, 0.6814, 0.9996, 0.8489, 0.9996, 0.7512, 0.9996, 0.7512, 0.6674, 0.8489, 0.6674, 0.6507, 0.6674, 0.7512, 0.6674, 0.7512, 0.9996, 0.6507, 0.9996, 0.6814, 0.9996, 0.6507, 0.9996, 0.7512, 0.9996, 0.9493, 0.6674, 0.8489, 0.6674, 0.8489, 0.3326, 0.9493, 0.3326, -0.04979, 0.000447, 0.05068, 0.000447, 0.05068, 0.3326, -0.04979, 0.3326, 0.7512, 0.3326, 0.6507, 0.3326, 0.6507, 0.000447, 0.7512, 0.000447, 0.5, 0.1679, 0.5, 0.3326, 0.5, 0.3326, 0.5, 0.1679, 0.5502, 0.3326, 0.6507, 0.3326, 0.6507, 0.6674, 0.5502, 0.6674, 0.5502, 0.3326, 0.4498, 0.3326, 0.4498, 0.000447, 0.5502, 0.000447, 0.09533, 0.9996, 0.09533, 0.9996, 0.6814, 0.9996, 0.4498, 0.6674, 0.5502, 0.6674, 0.5502, 0.9996, 0.4498, 0.9996, 0.8963, 0.9996, 0.7149, 0.9996, 0.6814, 0.9996, 0.7149, 0.9996, 0.4665, 0.9996, 0.6814, 0.9996, 0.6814, 0.9996, 0.9493, 0.9996, 0.8963, 0.9996, 0.4665, 0.9996, 0.2349, 0.9996, 0.6814, 0.9996, 0.1512, 0.6674, 0.2488, 0.6674, 0.2488, 0.9996, 0.1512, 0.9996, 0.6814, 0.9996, 0.7512, 0.9996, 0.8489, 0.9996, 0.6507, 0.6674, 0.7512, 0.6674, 0.7512, 0.9996, 0.6507, 0.9996, 0.5502, 0.6674, 0.6507, 0.6674, 0.6507, 0.9996, 0.5502, 0.9996, 0.05068, 0.6674, 0.1512, 0.6674, 0.1512, 0.9996, 0.05068, 0.9996, 0.6674, 0.5, 0.7512, 0.5, 0.7512, 0.6674, 0.6256, 0.7177, 0.8489, 0.6674, 0.7512, 0.6674, 0.7512, 0.3326, 0.8489, 0.3326, 0.6507, 0.3326, 0.7512, 0.3326, 0.7512, 0.6674, 0.6507, 0.6674, 0.6507, 0.3326, 0.5502, 0.3326, 0.5502, 0.000447, 0.6507, 0.000447, 0.5, 0.5, 0.5, 0.3326, 0.5, 0.3326, 0.5, 0.5, 0.4498, 0.3326, 0.3493, 0.3326, 0.3493, 0.000447, 0.4498, 0.000447, 0.3493, 0.3326, 0.2488, 0.3326, 0.2488, 0.000447, 0.3493, 0.000447, 0.9996, 0.3326, 0.9996, 0.1679, 0.9996, 0.1679, 0.9996, 0.3326, 0.09533, 0.9996, 0.09533, 0.9996, 0.6814, 0.9996, 0.3967, 0.4972, 0.6005, 0.4972, 0.6005, 0.4972, 0.3967, 0.4972, 0.8963, 0.9996, 0.7149, 0.9996, 0.6814, 0.9996, 0.7149, 0.9996, 0.4665, 0.9996, 0.6814, 0.9996, 0.6814, 0.9996, 0.9493, 0.9996, 0.8963, 0.9996, 0.4665, 0.9996, 0.2349, 0.9996, 0.6814, 0.9996, 0.1512, 0.6674, 0.2488, 0.6674, 0.2488, 0.9996, 0.1512, 0.9996, 0.6814, 0.9996, 0.7512, 0.9996, 0.8489, 0.9996, 0.9493, 0.6674, 0.8489, 0.6674, 0.8489, 0.3326, 0.9493, 0.3326, 0.5837, 0.5, 0.5, 0.5, 0.5, 0.3326, 0.6256, 0.2823, 0.6256, 0.000447, 0.5, 0.1679, 0.5, 0.1679, 0.6256, 0.000447, 0.5502, 0.3326, 0.4498, 0.3326, 0.4498, 0.000447, 0.5502, 0.000447, 0.7512, 0.3326, 0.6507, 0.3326, 0.6507, 0.000447, 0.7512, 0.000447, 0.4498, 0.3326, 0.3493, 0.3326, 0.3493, 0.000447, 0.4498, 0.000447, 0.2488, 0.3326, 0.1512, 0.3326, 0.1512, 0.000447, 0.2488, 0.000447, -0.04979, 0.000447, 0.05068, 0.000447, 0.05068, 0.3326, -0.04979, 0.3326, 0.8321, 0.5, 0.7512, 0.5, 0.7512, 0.3326, 0.874, 0.2823, 0.7512, 0.3326, 0.7512, 0.5, 0.6674, 0.5, 0.6256, 0.2823, 0.3493, 0.6674, 0.4498, 0.6674, 0.4498, 0.9996, 0.3493, 0.9996, 0.8489, 0.6674, 0.9493, 0.6674, 0.9493, 0.9996, 0.8489, 0.9996, 0.05068, 0.6674, 0.1512, 0.6674, 0.1512, 0.9996, 0.05068, 0.9996, 0.3493, 0.6674, 0.4498, 0.6674, 0.4498, 0.9996, 0.3493, 0.9996, 0.874, 0.9996, 0.9996, 0.8321, 0.9996, 0.8321, 0.874, 0.9996, 0.9996, 0.1679, 0.874, 0.000447, 0.874, 0.000447, 0.9996, 0.1679, 0.874, 0.9996, 0.9996, 0.8321, 0.9996, 0.8321, 0.874, 0.9996, 0.874, 0.9996, 0.9996, 0.8321, 0.9996, 0.8321, 0.874, 0.9996, 0.5, 0.1679, 0.6256, 0.000447, 0.6256, 0.000447, 0.5, 0.1679, 0.5, 0.9493, 0.2767, 0.9493, 0.2767, 0.7261, 0.5, 0.7261, 0.6814, 0.9996, 0.8489, 0.9996, 0.9493, 0.9996, 0.5502, 0.6674, 0.4498, 0.6674, 0.4498, 0.3326, 0.5502, 0.3326, 0.05068, 0.6674, -0.04979, 0.6674, -0.04979, 0.3326, 0.05068, 0.3326, 0.9996, 0.9996, 0.000447, 0.9996, 0.000447, 0.000447, 0.9996, 0.000447, 0.5502, 0.6674, 0.6507, 0.6674, 0.6507, 0.9996, 0.5502, 0.9996, 0.6814, 0.9996, 0.8489, 0.9996, 0.9493, 0.9996, 0.5502, 0.6674, 0.4498, 0.6674, 0.4498, 0.3326, 0.5502, 0.3326, 0.05068, 0.6674, -0.04979, 0.6674, -0.04979, 0.3326, 0.05068, 0.3326, 0.8572, 0.1484, 1.069, 0.09813, 1.069, 0.09813, 0.8572, 0.1484, 0.8489, 0.6674, 0.9493, 0.6674, 0.9493, 0.9996, 0.8489, 0.9996, 0.6814, 0.9996, 0.8489, 0.9996, 0.9493, 0.9996, 0.5502, 0.6674, 0.4498, 0.6674, 0.4498, 0.3326, 0.5502, 0.3326, 0.05068, 0.6674, -0.04979, 0.6674, -0.04979, 0.3326, 0.05068, 0.3326, 0.3856, 0.994, 0.3856, 0.7009, 0.3856, 0.7009, 0.3856, 0.994, 0.5502, 0.6674, 0.6507, 0.6674, 0.6507, 0.9996, 0.5502, 0.9996, 0.6814, 0.9996, 0.8489, 0.9996, 0.9493, 0.9996, 0.5502, 0.6674, 0.4498, 0.6674, 0.4498, 0.3326, 0.5502, 0.3326, 0.05068, 0.6674, -0.04979, 0.6674, -0.04979, 0.3326, 0.05068, 0.3326, 0.4498, 0.6674, 0.5502, 0.6674, 0.5502, 0.9996, 0.4498, 0.9996, 0.3744, 0.5251, 0.3744, 0.5251, 0.3744, 0.5251, 0.3744, 0.5251, 0.6507, 0.3326, 0.5502, 0.3326, 0.5502, 0.000447, 0.6507, 0.000447, 0.7512, 0.1679, 0.874, 0.000447, 0.9996, 0.1679, 0.874, 0.2823, 0.7512, 0.6674, 0.6507, 0.6674, 0.6507, 0.3326, 0.7512, 0.3326, 0.5, 0.6674, 0.5, 0.8321, 0.5, 0.8321, 0.5, 0.6674, 0.6256, 0.7177, 0.5837, 0.5, 0.6674, 0.5, 0.5, 0.6674, 0.5, 0.5, 0.5, 0.5, 0.5, 0.6674, 0.7512, 0.000447, 0.8489, 0.000447, 0.8489, 0.3326, 0.7512, 0.3326, 0.05068, 0.05068, 0.2767, 0.05068, 0.2767, 0.2739, 0.05068, 0.2739, 0.5837, 0.5, 0.5, 0.5, 0.5, 0.3326, 0.6256, 0.2823, 0.2488, 0.6674, 0.3493, 0.6674, 0.3493, 0.9996, 0.2488, 0.9996, 0.6256, 0.7177, 0.5837, 0.5, 0.6674, 0.5, 0.9996, 0.3326, 0.9996, 0.5, 0.9996, 0.5, 0.9996, 0.3326, 0.05068, 0.6674, 0.1512, 0.6674, 0.1512, 0.9996, 0.05068, 0.9996, 0.09533, 0.9996, 0.6507, 0.9996, 0.6814, 0.9996, 0.3493, 0.3326, 0.4498, 0.3326, 0.4498, 0.6674, 0.3493, 0.6674, 0.4498, 0.6674, 0.3493, 0.6674, 0.3493, 0.3326, 0.4498, 0.3326, 0.7512, 0.6674, 0.6507, 0.6674, 0.6507, 0.3326, 0.7512, 0.3326, 0.05068, 0.000447, 0.1512, 0.000447, 0.1512, 0.3326, 0.05068, 0.3326, 0.8489, 0.9996, 0.7512, 0.9996, 0.7512, 0.6674, 0.8489, 0.6674, 0.1512, 0.6674, 0.05068, 0.6674, 0.05068, 0.3326, 0.1512, 0.3326, 0.05068, 0.6674, 0.1512, 0.6674, 0.1512, 0.9996, 0.05068, 0.9996, 0.09533, 0.9996, 0.6507, 0.9996, 0.6814, 0.9996, 0.3493, 0.6674, 0.2488, 0.6674, 0.2488, 0.3326, 0.3493, 0.3326, 0.5502, 0.3326, 0.6507, 0.3326, 0.6507, 0.6674, 0.5502, 0.6674, 0.3493, 0.3326, 0.4498, 0.3326, 0.4498, 0.6674, 0.3493, 0.6674, 0.5502, 0.3326, 0.4498, 0.3326, 0.4498, 0.000447, 0.5502, 0.000447, 0.1512, 0.6674, 0.2488, 0.6674, 0.2488, 0.9996, 0.1512, 0.9996, 0.9493, 0.6674, 0.8489, 0.6674, 0.8489, 0.3326, 0.9493, 0.3326, 0.8489, 0.6674, 0.9493, 0.6674, 0.9493, 0.9996, 0.8489, 0.9996, 0.09533, 0.9996, 0.6507, 0.9996, 0.6814, 0.9996, 0.5502, 0.3326, 0.6507, 0.3326, 0.6507, 0.6674, 0.5502, 0.6674, 0.3493, 0.6674, 0.2488, 0.6674, 0.2488, 0.3326, 0.3493, 0.3326, 0.05068, 0.000447, 0.1512, 0.000447, 0.1512, 0.3326, 0.05068, 0.3326, 0.8489, 0.9996, 0.7512, 0.9996, 0.7512, 0.6674, 0.8489, 0.6674, 0.9493, 0.6674, 0.8489, 0.6674, 0.8489, 0.3326, 0.9493, 0.3326, 0.5502, 0.6674, 0.6507, 0.6674, 0.6507, 0.9996, 0.5502, 0.9996, 0.09533, 0.9996, 0.6507, 0.9996, 0.6814, 0.9996, 0.1512, 0.6674, 0.05068, 0.6674, 0.05068, 0.3326, 0.1512, 0.3326, 0.5502, 0.3326, 0.6507, 0.3326, 0.6507, 0.6674, 0.5502, 0.6674, 0.3493, 0.6674, 0.2488, 0.6674, 0.2488, 0.3326, 0.3493, 0.3326, 0.9493, 0.3326, 0.8489, 0.3326, 0.8489, 0.000447, 0.9493, 0.000447, 0.1512, 0.6674, 0.2488, 0.6674, 0.2488, 0.9996, 0.1512, 0.9996, 0.9493, 0.6674, 0.8489, 0.6674, 0.8489, 0.3326, 0.9493, 0.3326, 0.7512, 0.3326, 0.6507, 0.3326, 0.6507, 0.000447, 0.7512, 0.000447, 0.5, 0.5, 0.5, 0.6674, 0.5, 0.6674, 0.5, 0.5, 0.9996, 0.6674, 0.9996, 0.8321, 0.9996, 0.8321, 0.9996, 0.6674, 0.5, 0.5, 0.5, 0.3326, 0.5, 0.3326, 0.5, 0.5, 0.9158, 0.5, 0.874, 0.2823, 0.9996, 0.3326, 0.9996, 0.5, 0.6674, 0.5, 0.7512, 0.5, 0.7512, 0.6674, 0.6256, 0.7177, 0.7205, 0.9242, 0.7205, 0.9242, 0.5, 0.9242, 0.5, 0.9242, 0.7512, 0.3326, 0.6256, 0.2823, 0.7512, 0.1679, 0.874, 0.2823, 0.7205, 0.06743, 0.5, 0.06743, 0.5, 0.06743, 0.7205, 0.06743, 0.9996, 0.3326, 0.9996, 0.5, 0.9996, 0.5, 0.9996, 0.3326, 0.6256, 0.9996, 0.5, 0.8321, 0.5, 0.8321, 0.6256, 0.9996, 0.5, 0.6674, 0.5, 0.8321, 0.5, 0.8321, 0.5, 0.6674, 0.5, 0.6674, 0.5, 0.8321, 0.5, 0.8321, 0.5, 0.6674, 0.1512, 0.6674, 0.05068, 0.6674, 0.05068, 0.3326, 0.1512, 0.3326, 0.8321, 0.5, 0.874, 0.7177, 0.7512, 0.6674, 0.7512, 0.5, 0.874, 0.9996, 0.7512, 0.8321, 0.874, 0.7177, 0.9996, 0.8321, 0.05068, 0.6674, -0.04979, 0.6674, -0.04979, 0.3326, 0.05068, 0.3326, 0.5502, 0.6674, 0.6507, 0.6674, 0.6507, 0.9996, 0.5502, 0.9996, 0.2349, 0.9996, 0.09533, 0.9996, 0.6814, 0.9996, 0.1512, 0.6674, 0.2488, 0.6674, 0.2488, 0.9996, 0.1512, 0.9996, 0.8489, 0.9996, 0.7512, 0.9996, 0.7512, 0.6674, 0.8489, 0.6674, 0.6814, 0.9996, 0.6507, 0.9996, 0.7512, 0.9996, 0.8489, 0.6674, 0.7512, 0.6674, 0.7512, 0.3326, 0.8489, 0.3326, 0.3493, 0.3326, 0.2488, 0.3326, 0.2488, 0.000447, 0.3493, 0.000447, 0.2488, 0.3326, 0.1512, 0.3326, 0.1512, 0.000447, 0.2488, 0.000447, 0.05068, 0.3326, -0.04979, 0.3326, -0.04979, 0.000447, 0.05068, 0.000447, 0.7261, 0.05068, 0.9521, 0.05068, 0.9521, 0.2739, 0.7261, 0.2739, 0.3493, 0.6674, 0.4498, 0.6674, 0.4498, 0.9996, 0.3493, 0.9996, 0.2349, 0.9996, 0.09533, 0.9996, 0.6814, 0.9996, 0.2488, 0.6674, 0.3493, 0.6674, 0.3493, 0.9996, 0.2488, 0.9996, 0.8489, 0.9996, 0.7512, 0.9996, 0.7512, 0.6674, 0.8489, 0.6674, 0.6814, 0.9996, 0.6507, 0.9996, 0.7512, 0.9996, 0.006029, -0.08607, 0.8572, 0.1484, 1.069, 0.09813, 1.069, -0.08607, 0.3493, 0.3326, 0.2488, 0.3326, 0.2488, 0.000447, 0.3493, 0.000447, 0.2488, 0.3326, 0.1512, 0.3326, 0.1512, 0.000447, 0.2488, 0.000447, 0.5, 0.5, 0.5837, 0.5, 0.6256, 0.7177, 0.5, 0.6674, -0.04979, 0.000447, 0.05068, 0.000447, 0.05068, 0.3326, -0.04979, 0.3326, 0.9493, 0.3326, 0.8489, 0.3326, 0.8489, 0.000447, 0.9493, 0.000447, 0.3493, 0.6674, 0.4498, 0.6674, 0.4498, 0.9996, 0.3493, 0.9996, 0.2349, 0.9996, 0.09533, 0.9996, 0.6814, 0.9996, 0.05068, 0.2739, 0.2767, 0.2739, 0.2767, 0.5, 0.05068, 0.5, 0.6814, 0.9996, 0.6507, 0.9996, 0.7512, 0.9996, 0.3493, 0.3326, 0.2488, 0.3326, 0.2488, 0.000447, 0.3493, 0.000447, 0.2488, 0.3326, 0.1512, 0.3326, 0.1512, 0.000447, 0.2488, 0.000447, 0.5502, 0.3326, 0.6507, 0.3326, 0.6507, 0.6674, 0.5502, 0.6674, 0.9158, 0.5, 0.874, 0.2823, 0.9996, 0.3326, 0.9996, 0.5, -0.04979, 0.000447, 0.05068, 0.000447, 0.05068, 0.3326, -0.04979, 0.3326, 0.9493, 0.3326, 0.8489, 0.3326, 0.8489, 0.000447, 0.9493, 0.000447, 0.8489, 0.6674, 0.9493, 0.6674, 0.9493, 0.9996, 0.8489, 0.9996, 0.2349, 0.9996, 0.09533, 0.9996, 0.6814, 0.9996, 0.1512, 0.6674, 0.2488, 0.6674, 0.2488, 0.9996, 0.1512, 0.9996, 0.6814, 0.9996, 0.6507, 0.9996, 0.7512, 0.9996, 0.1512, 0.3326, 0.2488, 0.3326, 0.2488, 0.6674, 0.1512, 0.6674, 0.7512, 0.3326, 0.6507, 0.3326, 0.6507, 0.000447, 0.7512, 0.000447, 0.7512, 0.000447, 0.8489, 0.000447, 0.8489, 0.3326, 0.7512, 0.3326, -0.04979, 0.000447, 0.05068, 0.000447, 0.05068, 0.3326, -0.04979, 0.3326, 0.05068, 0.000447, 0.1512, 0.000447, 0.1512, 0.3326, 0.05068, 0.3326, 0.2488, 0.3326, 0.1512, 0.3326, 0.1512, 0.000447, 0.2488, 0.000447, 0.9996, 0.8321, 0.9996, 0.6674, 0.9996, 0.6674, 0.9996, 0.8321, 0.9996, 0.1679, 0.9996, 0.3326, 0.9996, 0.3326, 0.9996, 0.1679, 0.9996, 0.3326, 0.9996, 0.5, 0.9996, 0.5, 0.9996, 0.3326, 0.9996, 0.5, 0.9996, 0.6674, 0.9996, 0.6674, 0.9996, 0.5, 0.5, 0.3326, 0.5, 0.5, 0.5, 0.5, 0.5, 0.3326, 0.9996, 0.1679, 0.874, 0.000447, 0.874, 0.000447, 0.9996, 0.1679, 0.9996, 0.6674, 0.9996, 0.5, 0.9996, 0.5, 0.9996, 0.6674, 0.874, 0.7177, 0.9158, 0.5, 0.9996, 0.5, 0.9996, 0.6674, 0.874, 0.2823, 0.9158, 0.5, 0.8321, 0.5, 0.9996, 0.8321, 0.874, 0.7177, 0.9996, 0.6674, 0.6256, 0.2823, 0.6674, 0.5, 0.5837, 0.5, 0.7512, 0.1679, 0.874, 0.000447, 0.9996, 0.1679, 0.874, 0.2823, 0.5, 0.6674, 0.6256, 0.7177, 0.5, 0.8321, 0.7512, 0.8321, 0.7512, 0.6674, 0.874, 0.7177, 0.9996, 0.3326, 0.9996, 0.1679, 0.9996, 0.1679, 0.9996, 0.3326, 0.05905, 0.2823, 0.05905, 0.06743, 0.05905, 0.06743, 0.05905, 0.2823, 0.7512, 0.000447, 0.8489, 0.000447, 0.8489, 0.3326, 0.7512, 0.3326, 0.5, 0.1679, 0.5, 0.3326, 0.5, 0.3326, 0.5, 0.1679, 0.5, 0.3326, 0.5, 0.5, 0.5, 0.5, 0.5, 0.3326, 0.5, 0.3326, 0.5, 0.1679, 0.5, 0.1679, 0.5, 0.3326, 0.874, 0.000447, 0.9996, 0.1679, 0.9996, 0.1679, 0.874, 0.000447, 0.5, 0.8321, 0.6256, 0.9996, 0.6256, 0.9996, 0.5, 0.8321, 0.9996, 0.6674, 0.9996, 0.5, 0.9996, 0.5, 0.9996, 0.6674, 0.874, 0.7177, 0.9158, 0.5, 0.9996, 0.5, 0.9996, 0.6674, 0.874, 0.2823, 0.9158, 0.5, 0.8321, 0.5, 0.9996, 0.8321, 0.874, 0.7177, 0.9996, 0.6674, 0.6256, 0.2823, 0.6674, 0.5, 0.5837, 0.5, 0.6256, 0.000447, 0.7512, 0.1679, 0.6256, 0.2823, 0.5, 0.1679, 0.5, 0.6674, 0.6256, 0.7177, 0.5, 0.8321, 0.7512, 0.8321, 0.7512, 0.6674, 0.874, 0.7177, 0.09533, 0.9996, 0.09533, 0.9996, 0.6814, 0.9996, 0.05068, 0.9996, -0.04979, 0.9996, -0.04979, 0.6674, 0.05068, 0.6674, 0.8963, 0.9996, 0.7149, 0.9996, 0.6814, 0.9996, 0.7149, 0.9996, 0.4665, 0.9996, 0.6814, 0.9996, 0.6814, 0.9996, 0.9493, 0.9996, 0.8963, 0.9996, 0.4665, 0.9996, 0.2349, 0.9996, 0.6814, 0.9996, 0.7512, 0.9996, 0.6507, 0.9996, 0.6507, 0.6674, 0.7512, 0.6674, 0.6814, 0.9996, 0.7512, 0.9996, 0.8489, 0.9996, 0.1512, 0.3326, 0.2488, 0.3326, 0.2488, 0.6674, 0.1512, 0.6674, 0.8489, 0.6674, 0.7512, 0.6674, 0.7512, 0.3326, 0.8489, 0.3326, 0.3493, 0.6674, 0.2488, 0.6674, 0.2488, 0.3326, 0.3493, 0.3326, 0.3744, 0.5223, 0.3744, 0.5251, 0.3744, 0.5251, 0.3744, 0.5223, 0.5502, 0.3326, 0.4498, 0.3326, 0.4498, 0.000447, 0.5502, 0.000447, 0.6507, 0.3326, 0.5502, 0.3326, 0.5502, 0.000447, 0.6507, 0.000447, 0.7512, 0.000447, 0.8489, 0.000447, 0.8489, 0.3326, 0.7512, 0.3326, 0.7512, 0.000447, 0.8489, 0.000447, 0.8489, 0.3326, 0.7512, 0.3326, 0.09533, 0.9996, 0.09533, 0.9996, 0.6814, 0.9996, 0.000447, 0.000447, 0.5, 0.000447, 0.5, 0.2488, 0.000447, 0.2488, 0.8963, 0.9996, 0.7149, 0.9996, 0.6814, 0.9996, 0.7149, 0.9996, 0.4665, 0.9996, 0.6814, 0.9996, 0.6814, 0.9996, 0.9493, 0.9996, 0.8963, 0.9996, 0.4665, 0.9996, 0.2349, 0.9996, 0.6814, 0.9996, 0.2488, 0.6674, 0.3493, 0.6674, 0.3493, 0.9996, 0.2488, 0.9996, 0.6814, 0.9996, 0.7512, 0.9996, 0.8489, 0.9996, 0.9493, 0.6674, 0.8489, 0.6674, 0.8489, 0.3326, 0.9493, 0.3326, 0.2488, 0.6674, 0.1512, 0.6674, 0.1512, 0.3326, 0.2488, 0.3326, 0.3493, 0.3326, 0.2488, 0.3326, 0.2488, 0.000447, 0.3493, 0.000447, 0.9493, 0.3326, 0.8489, 0.3326, 0.8489, 0.000447, 0.9493, 0.000447, 0.6507, 0.3326, 0.5502, 0.3326, 0.5502, 0.000447, 0.6507, 0.000447, 0.9996, 0.3326, 0.9996, 0.5, 0.9996, 0.5, 0.9996, 0.3326, 0.7512, 0.3326, 0.6507, 0.3326, 0.6507, 0.000447, 0.7512, 0.000447, 0.09533, 0.9996, 0.09533, 0.9996, 0.6814, 0.9996, 0.2209, 0.7707, 0.2209, 0.7707, 0.2209, 0.7763, 0.2209, 0.7763, 0.8963, 0.9996, 0.7149, 0.9996, 0.6814, 0.9996, 0.7149, 0.9996, 0.4665, 0.9996, 0.6814, 0.9996, 0.6814, 0.9996, 0.9493, 0.9996, 0.8963, 0.9996, 0.4665, 0.9996, 0.2349, 0.9996, 0.6814, 0.9996, 0.7512, 0.9996, 0.6507, 0.9996, 0.6507, 0.6674, 0.7512, 0.6674, 0.6814, 0.9996, 0.7512, 0.9996, 0.8489, 0.9996, 0.2488, 0.6674, 0.3493, 0.6674, 0.3493, 0.9996, 0.2488, 0.9996, 0.1512, 0.6674, 0.05068, 0.6674, 0.05068, 0.3326, 0.1512, 0.3326, 0.1512, 0.3326, 0.2488, 0.3326, 0.2488, 0.6674, 0.1512, 0.6674, 0.3493, 0.6674, 0.2488, 0.6674, 0.2488, 0.3326, 0.3493, 0.3326, 0.4498, 0.3326, 0.3493, 0.3326, 0.3493, 0.000447, 0.4498, 0.000447, 0.5502, 0.3326, 0.4498, 0.3326, 0.4498, 0.000447, 0.5502, 0.000447, 0.6507, 0.3326, 0.5502, 0.3326, 0.5502, 0.000447, 0.6507, 0.000447, 0.7512, 0.3326, 0.6507, 0.3326, 0.6507, 0.000447, 0.7512, 0.000447, 0.5, 0.1679, 0.6256, 0.000447, 0.6256, 0.000447, 0.5, 0.1679, 0.09533, 0.9996, 0.09533, 0.9996, 0.6814, 0.9996, 0.2265, 0.994, 0.2265, 0.994, 0.2209, 0.7763, 0.2209, 0.7763, 0.8963, 0.9996, 0.7149, 0.9996, 0.6814, 0.9996, 0.7149, 0.9996, 0.4665, 0.9996, 0.6814, 0.9996, 0.6814, 0.9996, 0.9493, 0.9996, 0.8963, 0.9996, 0.4665, 0.9996, 0.2349, 0.9996, 0.6814, 0.9996, 0.6507, 0.6674, 0.7512, 0.6674, 0.7512, 0.9996, 0.6507, 0.9996, 0.6814, 0.9996, 0.7512, 0.9996, 0.8489, 0.9996, 0.2488, 0.6674, 0.3493, 0.6674, 0.3493, 0.9996, 0.2488, 0.9996, 0.8489, 0.6674, 0.7512, 0.6674, 0.7512, 0.3326, 0.8489, 0.3326, 0.6507, 0.3326, 0.7512, 0.3326, 0.7512, 0.6674, 0.6507, 0.6674, 0.8321, 0.5, 0.7512, 0.5, 0.7512, 0.3326, 0.874, 0.2823, 0.4498, 0.3326, 0.3493, 0.3326, 0.3493, 0.000447, 0.4498, 0.000447, 0.5502, 0.3326, 0.4498, 0.3326, 0.4498, 0.000447, 0.5502, 0.000447, 0.4498, 0.3326, 0.3493, 0.3326, 0.3493, 0.000447, 0.4498, 0.000447, 0.3493, 0.3326, 0.2488, 0.3326, 0.2488, 0.000447, 0.3493, 0.000447, 0.2488, 0.3326, 0.1512, 0.3326, 0.1512, 0.000447, 0.2488, 0.000447, 0.05068, 0.000447, 0.1512, 0.000447, 0.1512, 0.3326, 0.05068, 0.3326, 0.7512, 0.8321, 0.6256, 0.9996, 0.5, 0.8321, 0.6256, 0.7177, 0.5, 0.5, 0.5, 0.6674, 0.5, 0.6674, 0.5, 0.5, 0.874, 0.9996, 0.9996, 0.8321, 0.9996, 0.8321, 0.874, 0.9996, 0.5, 0.1679, 0.6256, 0.2823, 0.5, 0.3326, 0.7261, 0.5, 0.9521, 0.5, 0.9521, 0.7261, 0.7261, 0.7261, 0.9996, 0.3326, 0.874, 0.2823, 0.9996, 0.1679, 0.3493, 0.6674, 0.2488, 0.6674, 0.2488, 0.3326, 0.3493, 0.3326, 0.874, 0.7177, 0.8321, 0.5, 0.9158, 0.5, 0.3493, 0.3326, 0.4498, 0.3326, 0.4498, 0.6674, 0.3493, 0.6674, 0.8321, 0.5, 0.874, 0.7177, 0.7512, 0.6674, 0.7512, 0.5, 0.7512, 0.8321, 0.6256, 0.7177, 0.7512, 0.6674, 0.5502, 0.6674, 0.4498, 0.6674, 0.4498, 0.3326, 0.5502, 0.3326, 0.6256, 0.9996, 0.5, 0.8321, 0.5, 0.8321, 0.6256, 0.9996, 0.9996, 0.1679, 0.874, 0.000447, 0.874, 0.000447, 0.9996, 0.1679, 0.5, 0.8321, 0.6256, 0.9996, 0.6256, 0.9996, 0.5, 0.8321, 0.5, 0.1679, 0.6256, 0.2823, 0.5, 0.3326, 0.3744, 0.5195, 0.3744, 0.5195, 0.3744, 0.5223, 0.3744, 0.5223, 0.9996, 0.3326, 0.874, 0.2823, 0.9996, 0.1679, 0.7205, 0.06743, 0.9409, 0.06743, 0.9409, 0.06743, 0.7205, 0.06743, 0.874, 0.7177, 0.8321, 0.5, 0.9158, 0.5, 0.7512, 0.3326, 0.7512, 0.5, 0.6674, 0.5, 0.6256, 0.2823, 0.2488, 0.6674, 0.1512, 0.6674, 0.1512, 0.3326, 0.2488, 0.3326, 0.7512, 0.8321, 0.6256, 0.7177, 0.7512, 0.6674, 0.874, 0.9996, 0.7512, 0.8321, 0.874, 0.7177, 0.9996, 0.8321, 0.4498, 0.6674, 0.5502, 0.6674, 0.5502, 0.9996, 0.4498, 0.9996])
me_freezeat.materials.append(mat_01freezeatmarqueemat)
me_freezeat.materials.append(mat_02freezeatscreenmat)
me_freezeat.materials.append(mat_freezeatside)
me_freezeat.materials.append(mat_freezeatblacktrim)
me_freezeat.materials.append(mat_freezeatcpomat)
me_freezeat.materials.append(mat_freezeatmmultimat)
me_freezeat.materials.append(mat_freezeatbuttonw)
me_freezeat.materials.append(mat_freezeatbuttonyellow)
me_freezeat.use_remesh_fix_poles = True
me_freezeat.use_remesh_preserve_attributes = False
me_freezeat.update()

# ---- objects
ob_freezeat = bpy.data.objects.new('freezeat', me_freezeat)

# ---- transforms, parenting, visibility, modifiers, constraints
ob_freezeat.location = (0.0, 0.0, 1.005)
ob_freezeat.rotation_euler = (1.571, 0.0, 0.0)
_m = ob_freezeat.modifiers.new('Auto Smooth', 'NODES')
_m.node_group = ng_auto_smooth
_gi = [s.identifier for s in ng_auto_smooth.interface.items_tree if s.item_type == 'SOCKET' and s.in_out == 'INPUT']
_m[_gi[1]] = 1.047  # Angle
_m = ob_freezeat.modifiers.new('WeightedNormal', 'WEIGHTED_NORMAL')
_m.keep_sharp = True

# ---- collection membership
scene.collection.objects.link(ob_freezeat)

# ---- scene / render settings (as saved in the file)
scene.frame_start = 1; scene.frame_end = 250; scene.frame_set(1)
scene.render.engine = 'BLENDER_EEVEE_NEXT'
scene.cycles.use_denoising = False
scene.cycles.samples = 128
scene.cycles.sampling_pattern = 'TABULATED_SOBOL'
scene.cycles.use_adaptive_sampling = False
scene.cycles.use_light_tree = False
scene.view_settings.view_transform = 'Filmic'
bpy.context.view_layer.update()

# ---- added for rendering (the .blend has no active camera and no usable light): camera, sun
cam_auto = bpy.data.cameras.new('AutoCamera')
cam_auto.lens = 50.0
cam_auto.sensor_width = 36.0
cam_auto.clip_end = 1000.0
ob_auto_camera = bpy.data.objects.new('AutoCamera', cam_auto)
scene.collection.objects.link(ob_auto_camera)
ob_auto_camera.location = (2.12665, -2.37886, 2.63439)
ob_auto_camera.rotation_euler = (1.09748, -7.21219e-08, 0.694738)
scene.camera = ob_auto_camera
light_auto_sun = bpy.data.lights.new('AutoSun', 'SUN')
light_auto_sun.energy = 3.0
light_auto_sun.angle = 0.0523599
ob_auto_sun = bpy.data.objects.new('AutoSun', light_auto_sun)
scene.collection.objects.link(ob_auto_sun)
ob_auto_sun.rotation_euler = (0.872665, 0.174533, 0.523599)
bpy.context.view_layer.update()
